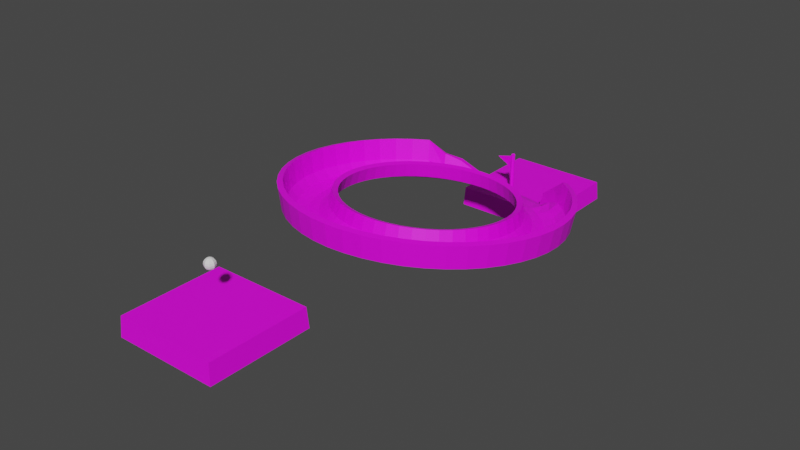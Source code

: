 # Source: level7.blend  (saved by Blender 3.6.11; exported with 4.5.12 LTS)
import bpy
from mathutils import Matrix  # noqa: F401  (used for matrix-valued properties, if any)

bpy.ops.wm.read_factory_settings(use_empty=True)
scene = bpy.context.scene
scene.name = 'Scene'

# ---- images (referenced by path relative to the original .blend; pixels are not part of the script)
import os
ASSET_DIR = os.environ.get("B2B_ASSET_DIR", "")  # directory of the original .blend (textures are referenced by path, not embedded)
HERE = os.path.dirname(os.path.abspath(__file__))  # packed textures are extracted next to this script under _unpacked/

def load_image(name, relpath, width, height, colorspace="sRGB"):
    """Load a texture the original file referenced (path relative to the .blend, or extracted next to this script)."""
    p = next((c for c in (os.path.join(HERE, relpath), os.path.join(ASSET_DIR, relpath)) if relpath and os.path.exists(c)), "")
    if p:
        img = bpy.data.images.load(p, check_existing=True)
        img.name = name
    else:  # same state as the original file: an image datablock whose file is absent (Cycles renders it pink)
        img = bpy.data.images.new(name, width, height)
        img.source = "FILE"
        img.filepath = "//" + (relpath or name)
    img.colorspace_settings.name = colorspace
    return img
img_color_pallette_png_004 = load_image('color-pallette.png.004', 'color-pallette.png', 1024, 1024, 'sRGB')
img_color_pallette_png_005 = load_image('color-pallette.png.005', 'color-pallette.png', 1024, 1024, 'sRGB')
img_color_pallette_png_006 = load_image('color-pallette.png.006', 'color-pallette.png', 1024, 1024, 'sRGB')
img_color_pallette_png_002 = load_image('color-pallette.png.002', 'color-pallette.png', 1024, 1024, 'sRGB')

# ---- materials (node trees are filled in below, after node groups)
mat_material_005 = bpy.data.materials.new('Material.005')
mat_material_005.alpha_threshold = 0.0
mat_material_005.use_transparent_shadow = False
mat_material_005.roughness = 0.5
mat_material_005.line_color = (0.0, 0.0, 0.0, 1.0)
mat_material_007 = bpy.data.materials.new('Material.007')
mat_material_007.alpha_threshold = 0.0
mat_material_007.use_transparent_shadow = False
mat_material_007.roughness = 0.5
mat_material_007.line_color = (0.0, 0.0, 0.0, 1.0)
mat_material_008 = bpy.data.materials.new('Material.008')
mat_material_008.alpha_threshold = 0.0
mat_material_008.use_transparent_shadow = False
mat_material_008.roughness = 0.5
mat_material_008.line_color = (0.0, 0.0, 0.0, 1.0)
mat_material_003 = bpy.data.materials.new('Material.003')
mat_material_003.alpha_threshold = 0.0
mat_material_003.use_transparent_shadow = False
mat_material_003.roughness = 0.5
mat_material_003.line_color = (0.0, 0.0, 0.0, 1.0)

# ---- material node trees
mat_material_005.use_nodes = True; mat_material_005.node_tree.nodes.clear()
_N = mat_material_005.node_tree.nodes; _L = mat_material_005.node_tree.links
n0 = _N.new('ShaderNodeOutputMaterial'); n0.name = 'Material Output'; n0.location = (300, 300)
n1 = _N.new('ShaderNodeBsdfPrincipled'); n1.name = 'Principled BSDF'; n1.location = (10, 300)
n1.distribution = 'GGX'
n1.subsurface_method = 'RANDOM_WALK_SKIN'
n1.inputs[3].default_value = 1.45
n1.inputs[27].default_value = (0.0, 0.0, 0.0, 1.0)
n1.inputs[28].default_value = 1.0
n2 = _N.new('ShaderNodeTexImage'); n2.name = 'Image Texture'; n2.location = (-383, 258)
n2.image = img_color_pallette_png_004
n2.interpolation = 'Closest'
_L.new(n1.outputs[0], n0.inputs[0])
_L.new(n2.outputs[0], n1.inputs[0])
n0.is_active_output = True
mat_material_007.use_nodes = True; mat_material_007.node_tree.nodes.clear()
_N = mat_material_007.node_tree.nodes; _L = mat_material_007.node_tree.links
n0 = _N.new('ShaderNodeOutputMaterial'); n0.name = 'Material Output'; n0.location = (300, 300)
n1 = _N.new('ShaderNodeBsdfPrincipled'); n1.name = 'Principled BSDF'; n1.location = (10, 300)
n1.distribution = 'GGX'
n1.subsurface_method = 'RANDOM_WALK_SKIN'
n1.inputs[3].default_value = 1.45
n1.inputs[27].default_value = (0.0, 0.0, 0.0, 1.0)
n1.inputs[28].default_value = 1.0
n2 = _N.new('ShaderNodeTexImage'); n2.name = 'Image Texture'; n2.location = (-383, 258)
n2.image = img_color_pallette_png_005
n2.interpolation = 'Closest'
_L.new(n1.outputs[0], n0.inputs[0])
_L.new(n2.outputs[0], n1.inputs[0])
n0.is_active_output = True
mat_material_008.use_nodes = True; mat_material_008.node_tree.nodes.clear()
_N = mat_material_008.node_tree.nodes; _L = mat_material_008.node_tree.links
n0 = _N.new('ShaderNodeOutputMaterial'); n0.name = 'Material Output'; n0.location = (300, 300)
n1 = _N.new('ShaderNodeBsdfPrincipled'); n1.name = 'Principled BSDF'; n1.location = (10, 300)
n1.distribution = 'GGX'
n1.subsurface_method = 'RANDOM_WALK_SKIN'
n1.inputs[3].default_value = 1.45
n1.inputs[27].default_value = (0.0, 0.0, 0.0, 1.0)
n1.inputs[28].default_value = 1.0
n2 = _N.new('ShaderNodeTexImage'); n2.name = 'Image Texture'; n2.location = (-383, 258)
n2.image = img_color_pallette_png_006
n2.interpolation = 'Closest'
_L.new(n1.outputs[0], n0.inputs[0])
_L.new(n2.outputs[0], n1.inputs[0])
n0.is_active_output = True
mat_material_003.use_nodes = True; mat_material_003.node_tree.nodes.clear()
_N = mat_material_003.node_tree.nodes; _L = mat_material_003.node_tree.links
n0 = _N.new('ShaderNodeOutputMaterial'); n0.name = 'Material Output'; n0.location = (300, 300)
n1 = _N.new('ShaderNodeBsdfPrincipled'); n1.name = 'Principled BSDF'; n1.location = (10, 300)
n1.distribution = 'GGX'
n1.subsurface_method = 'RANDOM_WALK_SKIN'
n1.inputs[3].default_value = 1.45
n1.inputs[27].default_value = (0.0, 0.0, 0.0, 1.0)
n1.inputs[28].default_value = 1.0
n2 = _N.new('ShaderNodeTexImage'); n2.name = 'Image Texture'; n2.location = (-383, 258)
n2.image = img_color_pallette_png_002
n2.interpolation = 'Closest'
_L.new(n1.outputs[0], n0.inputs[0])
_L.new(n2.outputs[0], n1.inputs[0])
n0.is_active_output = True

# ---- world
world_world = bpy.data.worlds.new('World'); scene.world = world_world
world_world.use_nodes = True; world_world.node_tree.nodes.clear()
_N = world_world.node_tree.nodes; _L = world_world.node_tree.links
n0 = _N.new('ShaderNodeOutputWorld'); n0.name = 'World Output'; n0.location = (300, 300)
n1 = _N.new('ShaderNodeBackground'); n1.name = 'Background'; n1.location = (10, 300)
n1.inputs[0].default_value = (0.05088, 0.05088, 0.05088, 1.0)
_L.new(n1.outputs[0], n0.inputs[0])
n0.is_active_output = True
world_world.color = (0.05088, 0.05088, 0.05088)
world_world.use_sun_shadow = False
world_world.sun_shadow_jitter_overblur = 0.0

# ---- meshes
me_sphere = bpy.data.meshes.new('Sphere')
me_sphere.from_pydata([(0.07847, 0.07847, 0.2679), (0.145, 0.145, 0.2051), (0.1895, 0.1895, 0.111), (0.2051, 0.2051, 0.0), (0.1895, 0.1895, -0.111), (0.145, 0.145, -0.2051), (0.07847, 0.07847, -0.2679), (0.111, 0.0, 0.2679), (0.2051, 0.0, 0.2051), (0.2679, 0.0, 0.111), (0.29, 0.0, 0.0), (0.2679, 0.0, -0.111), (0.2051, 0.0, -0.2051), (0.111, 0.0, -0.2679), (0.07847, -0.07847, 0.2679), (0.145, -0.145, 0.2051), (0.1895, -0.1895, 0.111), (0.2051, -0.2051, 0.0), (0.1895, -0.1895, -0.111), (0.145, -0.145, -0.2051), (0.07847, -0.07847, -0.2679), (0.0, -0.111, 0.2679), (0.0, -0.2051, 0.2051), (0.0, -0.2679, 0.111), (0.0, -0.29, 0.0), (0.0, -0.2679, -0.111), (0.0, -0.2051, -0.2051), (0.0, -0.111, -0.2679), (-0.07847, -0.07847, 0.2679), (-0.145, -0.145, 0.2051), (-0.1895, -0.1895, 0.111), (-0.2051, -0.2051, 0.0), (-0.1895, -0.1895, -0.111), (-0.145, -0.145, -0.2051), (-0.07847, -0.07847, -0.2679), (-0.111, 0.0, 0.2679), (-0.2051, 0.0, 0.2051), (-0.2679, 0.0, 0.111), (-0.29, 0.0, 0.0), (-0.2679, 0.0, -0.111), (-0.2051, 0.0, -0.2051), (-0.111, 0.0, -0.2679), (-0.07847, 0.07847, 0.2679), (-0.145, 0.145, 0.2051), (-0.1895, 0.1895, 0.111), (-0.2051, 0.2051, 0.0), (-0.1895, 0.1895, -0.111), (-0.145, 0.145, -0.2051), (-0.07847, 0.07847, -0.2679), (0.0, 0.0, -0.29), (0.0, 0.0, 0.29), (0.0, 0.111, 0.2679), (0.0, 0.2051, 0.2051), (0.0, 0.2679, 0.111), (0.0, 0.29, 0.0), (0.0, 0.2679, -0.111), (0.0, 0.2051, -0.2051), (0.0, 0.111, -0.2679)], [], [(53, 52, 1, 2), (51, 50, 0), (49, 57, 6), (56, 55, 4, 5), (54, 53, 2, 3), (52, 51, 0, 1), (57, 56, 5, 6), (55, 54, 3, 4), (5, 4, 11, 12), (3, 2, 9, 10), (1, 0, 7, 8), (6, 5, 12, 13), (4, 3, 10, 11), (2, 1, 8, 9), (0, 50, 7), (49, 6, 13), (13, 12, 19, 20), (11, 10, 17, 18), (9, 8, 15, 16), (7, 50, 14), (49, 13, 20), (12, 11, 18, 19), (10, 9, 16, 17), (8, 7, 14, 15), (18, 17, 24, 25), (16, 15, 22, 23), (14, 50, 21), (49, 20, 27), (19, 18, 25, 26), (17, 16, 23, 24), (15, 14, 21, 22), (20, 19, 26, 27), (49, 27, 34), (26, 25, 32, 33), (24, 23, 30, 31), (22, 21, 28, 29), (27, 26, 33, 34), (25, 24, 31, 32), (23, 22, 29, 30), (21, 50, 28), (31, 30, 37, 38), (29, 28, 35, 36), (34, 33, 40, 41), (32, 31, 38, 39), (30, 29, 36, 37), (28, 50, 35), (49, 34, 41), (33, 32, 39, 40), (41, 40, 47, 48), (39, 38, 45, 46), (37, 36, 43, 44), (35, 50, 42), (49, 41, 48), (40, 39, 46, 47), (38, 37, 44, 45), (36, 35, 42, 43), (44, 43, 52, 53), (42, 50, 51), (49, 48, 57), (47, 46, 55, 56), (45, 44, 53, 54), (43, 42, 51, 52), (48, 47, 56, 57), (46, 45, 54, 55)])
_uv = me_sphere.uv_layers.new(name='UVMap')
_uv.uv.foreach_set('vector', [0.75, 0.625, 0.75, 0.75, 0.625, 0.75, 0.625, 0.625, 0.75, 0.875, 0.6875, 1.0, 0.625, 0.875, 0.6875, 0.0, 0.75, 0.125, 0.625, 0.125, 0.75, 0.25, 0.75, 0.375, 0.625, 0.375, 0.625, 0.25, 0.75, 0.5, 0.75, 0.625, 0.625, 0.625, 0.625, 0.5, 0.75, 0.75, 0.75, 0.875, 0.625, 0.875, 0.625, 0.75, 0.75, 0.125, 0.75, 0.25, 0.625, 0.25, 0.625, 0.125, 0.75, 0.375, 0.75, 0.5, 0.625, 0.5, 0.625, 0.375, 0.625, 0.25, 0.625, 0.375, 0.5, 0.375, 0.5, 0.25, 0.625, 0.5, 0.625, 0.625, 0.5, 0.625, 0.5, 0.5, 0.625, 0.75, 0.625, 0.875, 0.5, 0.875, 0.5, 0.75, 0.625, 0.125, 0.625, 0.25, 0.5, 0.25, 0.5, 0.125, 0.625, 0.375, 0.625, 0.5, 0.5, 0.5, 0.5, 0.375, 0.625, 0.625, 0.625, 0.75, 0.5, 0.75, 0.5, 0.625, 0.625, 0.875, 0.5625, 1.0, 0.5, 0.875, 0.5625, 0.0, 0.625, 0.125, 0.5, 0.125, 0.5, 0.125, 0.5, 0.25, 0.375, 0.25, 0.375, 0.125, 0.5, 0.375, 0.5, 0.5, 0.375, 0.5, 0.375, 0.375, 0.5, 0.625, 0.5, 0.75, 0.375, 0.75, 0.375, 0.625, 0.5, 0.875, 0.4375, 1.0, 0.375, 0.875, 0.4375, 0.0, 0.5, 0.125, 0.375, 0.125, 0.5, 0.25, 0.5, 0.375, 0.375, 0.375, 0.375, 0.25, 0.5, 0.5, 0.5, 0.625, 0.375, 0.625, 0.375, 0.5, 0.5, 0.75, 0.5, 0.875, 0.375, 0.875, 0.375, 0.75, 0.375, 0.375, 0.375, 0.5, 0.25, 0.5, 0.25, 0.375, 0.375, 0.625, 0.375, 0.75, 0.25, 0.75, 0.25, 0.625, 0.375, 0.875, 0.3125, 1.0, 0.25, 0.875, 0.3125, 0.0, 0.375, 0.125, 0.25, 0.125, 0.375, 0.25, 0.375, 0.375, 0.25, 0.375, 0.25, 0.25, 0.375, 0.5, 0.375, 0.625, 0.25, 0.625, 0.25, 0.5, 0.375, 0.75, 0.375, 0.875, 0.25, 0.875, 0.25, 0.75, 0.375, 0.125, 0.375, 0.25, 0.25, 0.25, 0.25, 0.125, 0.1875, 0.0, 0.25, 0.125, 0.125, 0.125, 0.25, 0.25, 0.25, 0.375, 0.125, 0.375, 0.125, 0.25, 0.25, 0.5, 0.25, 0.625, 0.125, 0.625, 0.125, 0.5, 0.25, 0.75, 0.25, 0.875, 0.125, 0.875, 0.125, 0.75, 0.25, 0.125, 0.25, 0.25, 0.125, 0.25, 0.125, 0.125, 0.25, 0.375, 0.25, 0.5, 0.125, 0.5, 0.125, 0.375, 0.25, 0.625, 0.25, 0.75, 0.125, 0.75, 0.125, 0.625, 0.25, 0.875, 0.1875, 1.0, 0.125, 0.875, 0.125, 0.5, 0.125, 0.625, 0.0, 0.625, 0.0, 0.5, 0.125, 0.75, 0.125, 0.875, 0.0, 0.875, 0.0, 0.75, 0.125, 0.125, 0.125, 0.25, 0.0, 0.25, 0.0, 0.125, 0.125, 0.375, 0.125, 0.5, 0.0, 0.5, 0.0, 0.375, 0.125, 0.625, 0.125, 0.75, 0.0, 0.75, 0.0, 0.625, 0.125, 0.875, 0.0625, 1.0, 0.0, 0.875, 0.0625, 0.0, 0.125, 0.125, 0.0, 0.125, 0.125, 0.25, 0.125, 0.375, 0.0, 0.375, 0.0, 0.25, 1.0, 0.125, 1.0, 0.25, 0.875, 0.25, 0.875, 0.125, 1.0, 0.375, 1.0, 0.5, 0.875, 0.5, 0.875, 0.375, 1.0, 0.625, 1.0, 0.75, 0.875, 0.75, 0.875, 0.625, 1.0, 0.875, 0.9375, 1.0, 0.875, 0.875, 0.9375, 0.0, 1.0, 0.125, 0.875, 0.125, 1.0, 0.25, 1.0, 0.375, 0.875, 0.375, 0.875, 0.25, 1.0, 0.5, 1.0, 0.625, 0.875, 0.625, 0.875, 0.5, 1.0, 0.75, 1.0, 0.875, 0.875, 0.875, 0.875, 0.75, 0.875, 0.625, 0.875, 0.75, 0.75, 0.75, 0.75, 0.625, 0.875, 0.875, 0.8125, 1.0, 0.75, 0.875, 0.8125, 0.0, 0.875, 0.125, 0.75, 0.125, 0.875, 0.25, 0.875, 0.375, 0.75, 0.375, 0.75, 0.25, 0.875, 0.5, 0.875, 0.625, 0.75, 0.625, 0.75, 0.5, 0.875, 0.75, 0.875, 0.875, 0.75, 0.875, 0.75, 0.75, 0.875, 0.125, 0.875, 0.25, 0.75, 0.25, 0.75, 0.125, 0.875, 0.375, 0.875, 0.5, 0.75, 0.5, 0.75, 0.375])
me_sphere.update()
me_cylinder_001 = bpy.data.meshes.new('Cylinder.001')
me_cylinder_001.from_pydata([(-0.01674, 1.412, -1.0), (-0.09643, 1.413, -0.07785), (0.9801, 0.9992, -1.0), (0.9599, 1.021, -0.0831), (1.393, 0.002354, -1.0), (1.445, 0.03292, -0.09645), (0.9801, -0.9945, -1.0), (1.073, -0.9732, -0.09859), (-0.01674, -1.407, -1.0), (0.06232, -1.408, -0.09228), (-1.014, -0.9945, -1.0), (-0.9943, -1.016, -0.09645), (-1.427, 0.002354, -1.0), (-1.478, -0.02822, -0.09405), (-1.014, 0.9992, -1.0), (-1.106, 0.9779, -0.08196), (0.1321, 4.686, -0.9913), (1.045, 4.596, -0.9913), (1.923, 4.329, -0.9913), (2.732, 3.897, -0.9913), (3.441, 3.315, -0.9913), (4.023, 2.606, -0.9913), (4.455, 1.797, -0.9913), (4.721, 0.9193, -0.9913), (4.811, 0.006402, -0.9913), (4.721, -0.9065, -0.9913), (4.455, -1.784, -0.9913), (4.023, -2.593, -0.9913), (3.441, -3.302, -0.9913), (2.732, -3.884, -0.9913), (1.923, -4.317, -0.9913), (1.045, -4.583, -0.9913), (0.1321, -4.673, -0.9913), (-0.7808, -4.583, -0.9913), (-1.659, -4.317, -0.9913), (-2.468, -3.884, -0.9913), (-3.177, -3.302, -0.9913), (-3.759, -2.593, -0.9913), (-4.191, -1.784, -0.9913), (-4.457, -0.9065, -0.9913), (-4.547, 0.006402, -0.9913), (-4.457, 0.9193, -0.9913), (-4.191, 1.797, -0.9913), (-3.759, 2.606, -0.9913), (-3.177, 3.315, -0.9913), (-2.468, 3.897, -0.9913), (-1.659, 4.329, -0.9913), (-0.7808, 4.596, -0.9913), (0.1781, 0.2032, -0.3993), (-12.95, 0.6839, -0.2148), (0.9622, -0.1375, -0.1056), (-11.4, 0.00806, 0.7587)], [], [(0, 1, 3, 2), (2, 3, 5, 4), (4, 5, 7, 6), (6, 7, 9, 8), (8, 9, 11, 10), (10, 11, 13, 12), (3, 1, 15, 13, 11, 9, 7, 5), (12, 13, 15, 14), (14, 15, 1, 0), (0, 2, 4, 6, 8, 10, 12, 14), (17, 16, 47, 46, 45, 44, 43, 42, 41, 40, 39, 38, 37, 36, 35, 34, 33, 32, 31, 30, 29, 28, 27, 26, 25, 24, 23, 22, 21, 20, 19, 18), (48, 49, 50)])
_uv = me_cylinder_001.uv_layers.new(name='UVMap')
_uv.uv.foreach_set('vector', [0.9028, 0.5789, 0.9028, 0.6242, 0.8914, 0.6242, 0.8914, 0.5789, 0.8914, 0.5789, 0.8914, 0.6242, 0.8801, 0.6242, 0.8801, 0.5789, 0.8801, 0.5789, 0.8801, 0.6242, 0.8688, 0.6242, 0.8688, 0.5789, 0.8688, 0.5789, 0.8688, 0.6242, 0.8574, 0.6242, 0.8574, 0.5789, 0.8574, 0.5789, 0.8574, 0.6242, 0.8461, 0.6242, 0.8461, 0.5789, 0.8461, 0.5789, 0.8461, 0.6242, 0.8348, 0.6242, 0.8348, 0.5789, 0.9307, 0.6943, 0.8867, 0.7125, 0.8428, 0.6943, 0.8246, 0.6504, 0.8428, 0.6064, 0.8867, 0.5882, 0.9307, 0.6064, 0.9489, 0.6504, 0.8348, 0.5789, 0.8348, 0.6242, 0.8234, 0.6242, 0.8234, 0.5789, 0.8234, 0.5789, 0.8234, 0.6242, 0.8121, 0.6242, 0.8121, 0.5789, 0.75, 0.49, 0.9197, 0.4197, 0.99, 0.25, 0.9197, 0.08029, 0.75, 0.01, 0.5803, 0.08029, 0.51, 0.25, 0.5803, 0.4197, 0.8584, 0.03577, 0.875, 0.03413, 0.8917, 0.03577, 0.9077, 0.04063, 0.9225, 0.04853, 0.9355, 0.05916, 0.9461, 0.07211, 0.954, 0.08688, 0.9588, 0.1029, 0.9605, 0.1196, 0.9588, 0.1362, 0.954, 0.1523, 0.9461, 0.1671, 0.9355, 0.18, 0.9225, 0.1906, 0.9077, 0.1985, 0.8917, 0.2034, 0.875, 0.205, 0.8584, 0.2034, 0.8423, 0.1985, 0.8276, 0.1906, 0.8146, 0.18, 0.804, 0.1671, 0.7961, 0.1523, 0.7912, 0.1362, 0.7896, 0.1196, 0.7912, 0.1029, 0.7961, 0.08688, 0.804, 0.07211, 0.8146, 0.05916, 0.8276, 0.04853, 0.8423, 0.04063, 0.824, 0.3564, 0.9192, 0.4516, 0.824, 0.4516])
me_cylinder_001.materials.append(mat_material_005)
me_cylinder_001.update()
me_cube_001 = bpy.data.meshes.new('Cube.001')
me_cube_001.from_pydata([(1.0, 1.0, -1.0), (1.0, -1.0, -1.0), (-1.0, 1.0, -1.0), (-1.0, -1.0, -1.0), (0.9748, -0.9748, 0.8993), (-0.9748, -0.9748, 0.8993), (0.9748, 0.9748, 0.8993), (-0.9748, 0.9748, 0.8993), (0.0, -0.9748, 0.8993), (0.9748, 0.0, 0.8993), (-0.9748, 0.0, 0.8993), (0.0, 0.9748, 0.8993), (-0.4874, -0.9748, 0.8993), (0.9748, -0.4874, 0.8993), (-0.9748, 0.4874, 0.8993), (0.4874, 0.9748, 0.8993), (0.4874, -0.9748, 0.8993), (0.9748, 0.4874, 0.8993), (-0.9748, -0.4874, 0.8993), (-0.4874, 0.9748, 0.8993)], [], [(1, 4, 16, 8, 12, 5, 3), (3, 5, 18, 10, 14, 7, 2), (0, 6, 17, 9, 13, 4, 1), (2, 7, 19, 11, 15, 6, 0), (2, 0, 1, 3), (12, 8, 16, 4, 13, 9, 17, 6, 15, 11, 19, 7, 14, 10, 18, 5)])
_uv = me_cube_001.uv_layers.new(name='UVMap')
_uv.uv.foreach_set('vector', [0.5793, 0.5938, 0.6766, 0.5938, 0.6766, 0.6181, 0.6766, 0.6425, 0.6766, 0.6668, 0.6766, 0.6911, 0.5793, 0.6911, 0.5896, 0.5411, 0.6737, 0.5411, 0.6737, 0.5621, 0.6737, 0.5832, 0.6737, 0.6042, 0.6737, 0.6253, 0.5896, 0.6253, 0.5706, 0.6082, 0.6632, 0.6082, 0.6632, 0.6314, 0.6632, 0.6545, 0.6632, 0.6777, 0.6632, 0.7009, 0.5706, 0.7009, 0.5896, 0.6253, 0.6737, 0.6253, 0.6737, 0.6463, 0.6737, 0.6674, 0.6737, 0.6884, 0.6737, 0.7095, 0.5896, 0.7095, 0.5896, 0.6253, 0.5896, 0.7095, 0.5706, 0.7009, 0.5793, 0.6911, 0.6446, 0.9227, 0.6446, 0.8984, 0.6446, 0.8741, 0.6446, 0.8497, 0.6312, 0.9336, 0.6312, 0.9105, 0.6312, 0.8873, 0.6312, 0.8641, 0.6418, 0.9443, 0.6418, 0.9233, 0.6418, 0.9022, 0.6418, 0.8812, 0.6418, 0.8601, 0.6418, 0.8391, 0.6418, 0.818, 0.6418, 0.797])
me_cube_001.materials.append(mat_material_007)
me_cube_001.use_mirror_vertex_groups = False
me_cube_001.update()
me_cube_002 = bpy.data.meshes.new('Cube.002')
me_cube_002.from_pydata([(1.0, 1.0, -1.0), (1.0, -1.0, -1.0), (-1.0, 1.0, -1.0), (-1.0, -1.0, -1.0), (0.9748, -0.9748, 0.8993), (-0.9748, -0.9748, 0.8993), (0.9748, 0.9748, 0.8993), (-0.9748, 0.9748, 0.8993), (0.0, -0.9748, 0.8993), (0.9748, 0.0, 0.8993), (-0.9748, 0.0, 0.8993), (0.0, 0.9748, 0.8993), (0.0, 0.0, 0.8993), (-0.4874, -0.9748, 0.8993), (0.9748, -0.4874, 0.8993), (-0.9748, 0.4874, 0.8993), (0.4874, 0.9748, 0.8993), (0.4874, -0.9748, 0.8993), (0.9748, 0.4874, 0.8993), (-0.9748, -0.4874, 0.8993), (-0.4874, 0.9748, 0.8993), (-0.4874, 0.0, 0.8993), (0.4874, 0.0, 0.8993), (0.0, -0.4874, 0.8993), (0.0, 0.4874, 0.8993), (0.4874, 0.4874, 0.8993), (0.4874, -0.4874, 0.8993), (-0.4874, -0.4874, 0.8993), (-0.4874, 0.4874, 0.8993)], [], [(1, 4, 17, 8, 13, 5, 3), (3, 5, 19, 10, 15, 7, 2), (0, 6, 18, 9, 14, 4, 1), (2, 7, 20, 11, 16, 6, 0), (28, 20, 7, 15), (27, 21, 10, 19), (26, 22, 12, 23), (25, 16, 11, 24), (22, 25, 24, 12), (9, 18, 25, 22), (18, 6, 16, 25), (17, 26, 23, 8), (4, 14, 26, 17), (14, 9, 22, 26), (13, 27, 19, 5), (8, 23, 27, 13), (23, 12, 21, 27), (21, 28, 15, 10), (12, 24, 28, 21), (24, 11, 20, 28), (2, 0, 1, 3)])
_uv = me_cube_002.uv_layers.new(name='UVMap')
_uv.uv.foreach_set('vector', [0.5793, 0.5938, 0.6766, 0.5938, 0.6766, 0.6181, 0.6766, 0.6425, 0.6766, 0.6668, 0.6766, 0.6911, 0.5793, 0.6911, 0.5896, 0.5411, 0.6737, 0.5411, 0.6737, 0.5621, 0.6737, 0.5832, 0.6737, 0.6042, 0.6737, 0.6253, 0.5896, 0.6253, 0.5706, 0.6082, 0.6632, 0.6082, 0.6632, 0.6314, 0.6632, 0.6545, 0.6632, 0.6777, 0.6632, 0.7009, 0.5706, 0.7009, 0.5896, 0.6253, 0.6737, 0.6253, 0.6737, 0.6463, 0.6737, 0.6674, 0.6737, 0.6884, 0.6737, 0.7095, 0.5896, 0.7095, 0.8606, 0.8571, 0.8606, 0.8671, 0.8632, 0.8713, 0.8632, 0.8503, 0.5801, 0.8359, 0.5801, 0.8459, 0.5827, 0.828, 0.5827, 0.807, 0.5748, 0.8936, 0.5748, 0.8815, 0.5774, 0.8637, 0.5774, 0.8648, 0.8553, 0.8707, 0.8553, 0.8585, 0.858, 0.8628, 0.858, 0.8639, 0.5748, 0.8815, 0.5748, 0.8694, 0.5774, 0.8626, 0.5774, 0.8637, 0.5722, 0.8994, 0.5722, 0.8762, 0.5748, 0.8694, 0.5748, 0.8815, 0.8527, 0.8774, 0.8527, 0.8543, 0.8553, 0.8585, 0.8553, 0.8707, 0.5748, 0.9058, 0.5748, 0.8936, 0.5774, 0.8648, 0.5774, 0.8658, 0.5722, 0.9457, 0.5722, 0.9225, 0.5748, 0.8936, 0.5748, 0.9058, 0.5722, 0.9225, 0.5722, 0.8994, 0.5748, 0.8815, 0.5748, 0.8936, 0.5801, 0.8259, 0.5801, 0.8359, 0.5827, 0.807, 0.5827, 0.7859, 0.5774, 0.8658, 0.5774, 0.8648, 0.5801, 0.8359, 0.5801, 0.8259, 0.5774, 0.8648, 0.5774, 0.8637, 0.5801, 0.8459, 0.5801, 0.8359, 0.5801, 0.8459, 0.5801, 0.8559, 0.5827, 0.8491, 0.5827, 0.828, 0.5774, 0.8637, 0.5774, 0.8626, 0.5801, 0.8559, 0.5801, 0.8459, 0.858, 0.8639, 0.858, 0.8628, 0.8606, 0.8671, 0.8606, 0.8571, 0.5896, 0.6253, 0.5896, 0.7095, 0.5706, 0.7009, 0.5793, 0.6911])
me_cube_002.materials.append(mat_material_008)
me_cube_002.use_mirror_vertex_groups = False
me_cube_002.update()
me_torus = bpy.data.meshes.new('Torus')
me_torus.from_pydata([(1.25, -0.008338, 0.0778), (0.75, 0.0, 3.062e-17), (0.7835, 0.0, -0.125), (1.217, 0.0, -0.125), (1.239, 0.1548, 0.0778), (0.7436, 0.09789, 3.062e-17), (0.7768, 0.1023, -0.125), (1.206, 0.1588, -0.125), (1.207, 0.3152, 0.0778), (0.7244, 0.1941, 3.062e-17), (0.7568, 0.2028, -0.125), (1.175, 0.3149, -0.125), (1.155, 0.47, 0.0778), (0.6929, 0.287, 3.062e-17), (0.7239, 0.2998, -0.125), (1.124, 0.4655, -0.125), (1.083, 0.6167, 0.0778), (0.6495, 0.375, 3.062e-17), (0.6785, 0.3917, -0.125), (1.054, 0.6083, -0.125), (0.9917, 0.7526, 0.0778), (0.595, 0.4566, 3.062e-17), (0.6216, 0.477, -0.125), (0.9651, 0.7406, -0.125), (0.8839, 0.8755, 0.0778), (0.5303, 0.5303, 3.062e-17), (0.554, 0.554, -0.125), (0.8602, 0.8602, -0.125), (0.761, 0.9834, 0.0778), (0.4566, 0.595, 3.062e-17), (0.477, 0.6216, -0.125), (0.7406, 0.9651, -0.125), (0.5992, 1.115, -0.03943), (0.375, 0.6495, 3.062e-17), (0.3917, 0.6785, -0.125), (0.5932, 1.076, -0.1803), (0.4239, 1.231, -0.1603), (0.287, 0.6929, 3.062e-17), (0.2998, 0.7239, -0.125), (0.431, 1.178, -0.2786), (0.1941, 0.7244, 3.062e-17), (0.2028, 0.7568, -0.125), (0.2803, 1.229, -0.2789), (0.09789, 0.7436, 3.062e-17), (0.1023, 0.7768, -0.125), (0.1242, 1.26, -0.2793), (5.662e-08, 0.75, 3.062e-17), (5.915e-08, 0.7835, -0.125), (-0.03454, 1.271, -0.2796), (-0.09789, 0.7436, 3.062e-17), (-0.1023, 0.7768, -0.125), (-0.1933, 1.26, -0.2798), (-0.3779, 1.287, -0.1928), (-0.1941, 0.7244, 3.062e-17), (-0.2028, 0.7568, -0.125), (-0.3494, 1.229, -0.28), (-0.5328, 1.225, -0.1004), (-0.287, 0.6929, 3.062e-17), (-0.2998, 0.7239, -0.125), (-0.5001, 1.178, -0.2802), (-0.6508, 1.116, -0.0505), (-0.375, 0.6495, 3.062e-17), (-0.3917, 0.6785, -0.125), (-0.6233, 1.076, -0.1804), (-0.761, 0.9834, 0.0778), (-0.4566, 0.595, 3.062e-17), (-0.477, 0.6216, -0.125), (-0.7406, 0.9651, -0.125), (-0.8839, 0.8755, 0.0778), (-0.5303, 0.5303, 3.062e-17), (-0.554, 0.554, -0.125), (-0.8602, 0.8602, -0.125), (-0.9917, 0.7526, 0.0778), (-0.595, 0.4566, 3.062e-17), (-0.6216, 0.477, -0.125), (-0.9651, 0.7406, -0.125), (-1.083, 0.6167, 0.0778), (-0.6495, 0.375, 3.062e-17), (-0.6785, 0.3917, -0.125), (-1.054, 0.6083, -0.125), (-1.155, 0.47, 0.0778), (-0.6929, 0.287, 3.062e-17), (-0.7239, 0.2998, -0.125), (-1.124, 0.4655, -0.125), (-1.207, 0.3152, 0.0778), (-0.7244, 0.1941, 3.062e-17), (-0.7568, 0.2028, -0.125), (-1.175, 0.3149, -0.125), (-1.239, 0.1548, 0.0778), (-0.7436, 0.09789, 3.062e-17), (-0.7768, 0.1023, -0.125), (-1.206, 0.1588, -0.125), (-1.25, -0.008338, 0.0778), (-0.75, 6.557e-08, 3.062e-17), (-0.7835, 6.85e-08, -0.125), (-1.217, 1.064e-07, -0.125), (-1.239, -0.1715, 0.0778), (-0.7436, -0.09789, 3.062e-17), (-0.7768, -0.1023, -0.125), (-1.206, -0.1588, -0.125), (-1.207, -0.3319, 0.0778), (-0.7244, -0.1941, 3.062e-17), (-0.7568, -0.2028, -0.125), (-1.175, -0.3149, -0.125), (-1.155, -0.4867, 0.0778), (-0.6929, -0.287, 3.062e-17), (-0.7239, -0.2998, -0.125), (-1.124, -0.4655, -0.125), (-1.083, -0.6333, 0.0778), (-0.6495, -0.375, 3.062e-17), (-0.6785, -0.3917, -0.125), (-1.054, -0.6083, -0.125), (-0.9917, -0.7693, 0.0778), (-0.595, -0.4566, 3.062e-17), (-0.6216, -0.477, -0.125), (-0.9651, -0.7406, -0.125), (-0.8839, -0.8922, 0.0778), (-0.5303, -0.5303, 3.062e-17), (-0.554, -0.554, -0.125), (-0.8602, -0.8602, -0.125), (-0.761, -1.0, 0.0778), (-0.4566, -0.595, 3.062e-17), (-0.477, -0.6216, -0.125), (-0.7406, -0.9651, -0.125), (-0.625, -1.091, 0.0778), (-0.375, -0.6495, 3.062e-17), (-0.3917, -0.6785, -0.125), (-0.6083, -1.054, -0.125), (-0.4784, -1.163, 0.0778), (-0.287, -0.6929, 3.062e-17), (-0.2998, -0.7239, -0.125), (-0.4655, -1.124, -0.125), (-0.3235, -1.216, 0.0778), (-0.1941, -0.7244, 3.062e-17), (-0.2028, -0.7568, -0.125), (-0.3149, -1.175, -0.125), (-0.1632, -1.248, 0.0778), (-0.0979, -0.7436, 3.062e-17), (-0.1023, -0.7768, -0.125), (-0.1588, -1.206, -0.125), (9.437e-08, -1.258, 0.0778), (5.662e-08, -0.75, 3.062e-17), (5.915e-08, -0.7835, -0.125), (9.184e-08, -1.217, -0.125), (0.1632, -1.248, 0.0778), (0.09789, -0.7436, 3.062e-17), (0.1023, -0.7768, -0.125), (0.1588, -1.206, -0.125), (0.3235, -1.216, 0.0778), (0.1941, -0.7244, 3.062e-17), (0.2028, -0.7568, -0.125), (0.3149, -1.175, -0.125), (0.4784, -1.163, 0.0778), (0.287, -0.6929, 3.062e-17), (0.2998, -0.7239, -0.125), (0.4655, -1.124, -0.125), (0.625, -1.091, 0.0778), (0.375, -0.6495, 3.062e-17), (0.3917, -0.6785, -0.125), (0.6083, -1.054, -0.125), (0.761, -1.0, 0.0778), (0.4566, -0.595, 3.062e-17), (0.477, -0.6216, -0.125), (0.7406, -0.9651, -0.125), (0.8839, -0.8922, 0.0778), (0.5303, -0.5303, 3.062e-17), (0.554, -0.554, -0.125), (0.8602, -0.8602, -0.125), (0.9917, -0.7693, 0.0778), (0.595, -0.4566, 3.062e-17), (0.6216, -0.477, -0.125), (0.9651, -0.7406, -0.125), (1.083, -0.6333, 0.0778), (0.6495, -0.375, 3.062e-17), (0.6785, -0.3917, -0.125), (1.054, -0.6083, -0.125), (1.155, -0.4867, 0.0778), (0.6929, -0.287, 3.062e-17), (0.7239, -0.2998, -0.125), (1.124, -0.4655, -0.125), (1.207, -0.3319, 0.0778), (0.7244, -0.1941, 3.062e-17), (0.7568, -0.2028, -0.125), (1.175, -0.3149, -0.125), (1.239, -0.1715, 0.0778), (0.7436, -0.09789, 3.062e-17), (0.7768, -0.1023, -0.125), (1.206, -0.1588, -0.125), (1.202, -0.008338, 0.09074), (0.7983, 0.0, 0.01294), (0.8267, 0.0, -0.09976), (0.8996, 0.0, -0.173), (0.9995, 0.0, -0.2), (1.1, 0.0, -0.1734), (1.173, 0.0, -0.1002), (1.191, 0.1485, 0.09074), (0.7915, 0.1042, 0.01294), (0.8196, 0.1079, -0.09976), (0.8919, 0.1174, -0.173), (0.9909, 0.1305, -0.2), (1.09, 0.1435, -0.1734), (1.163, 0.1531, -0.1002), (1.161, 0.3027, 0.09074), (0.7711, 0.2066, 0.01294), (0.7985, 0.214, -0.09976), (0.8689, 0.2328, -0.173), (0.9654, 0.2587, -0.2), (1.062, 0.2846, -0.1734), (1.133, 0.3036, -0.1002), (1.11, 0.4515, 0.09074), (0.7375, 0.3055, 0.01294), (0.7637, 0.3163, -0.09976), (0.8311, 0.3443, -0.173), (0.9234, 0.3825, -0.2), (1.016, 0.4208, -0.1734), (1.084, 0.4489, -0.1002), (1.041, 0.5925, 0.09074), (0.6913, 0.3991, 0.01294), (0.7159, 0.4133, -0.09976), (0.7791, 0.4498, -0.173), (0.8656, 0.4997, -0.2), (0.9523, 0.5498, -0.1734), (1.016, 0.5865, -0.1002), (0.9534, 0.7232, 0.09074), (0.6333, 0.486, 0.01294), (0.6558, 0.5032, -0.09976), (0.7137, 0.5476, -0.173), (0.7929, 0.6084, -0.2), (0.8724, 0.6694, -0.1734), (0.9307, 0.7141, -0.1002), (0.8497, 0.8414, 0.09074), (0.5645, 0.5645, 0.01294), (0.5845, 0.5845, -0.09976), (0.6361, 0.6361, -0.173), (0.7067, 0.7067, -0.2), (0.7775, 0.7775, -0.1734), (0.8295, 0.8295, -0.1002), (0.7315, 0.9451, 0.09071), (0.486, 0.6333, 0.01294), (0.5032, 0.6558, -0.09976), (0.5476, 0.7137, -0.173), (0.6084, 0.7929, -0.2), (0.6694, 0.8724, -0.1734), (0.7141, 0.9307, -0.1002), (0.5734, 1.076, -0.03248), (0.3991, 0.6913, 0.01294), (0.4133, 0.7159, -0.09976), (0.4498, 0.7791, -0.173), (0.4997, 0.8656, -0.2), (0.5453, 0.959, -0.19), (0.5685, 1.043, -0.1666), (0.4055, 1.189, -0.1671), (0.3055, 0.7375, 0.01294), (0.3163, 0.7637, -0.09976), (0.3443, 0.8311, -0.173), (0.3817, 0.9246, -0.2029), (0.4071, 1.036, -0.224), (0.4113, 1.142, -0.2646), (0.2066, 0.7711, 0.01294), (0.214, 0.7985, -0.09976), (0.2328, 0.8689, -0.173), (0.2579, 0.9666, -0.2029), (0.2709, 1.083, -0.2239), (0.266, 1.192, -0.2641), (0.1042, 0.7915, 0.01294), (0.1079, 0.8196, -0.09976), (0.1174, 0.8919, -0.173), (0.1297, 0.9921, -0.2029), (0.1298, 1.111, -0.2239), (0.1155, 1.222, -0.2637), (5.557e-08, 0.7983, 0.01294), (6.098e-08, 0.8267, -0.09976), (6.915e-08, 0.8996, -0.173), (-0.0007904, 1.001, -0.2029), (-0.01372, 1.12, -0.2239), (-0.03765, 1.232, -0.2633), (-0.1042, 0.7915, 0.01294), (-0.1079, 0.8196, -0.09976), (-0.1174, 0.8919, -0.173), (-0.1312, 0.9921, -0.2029), (-0.1572, 1.111, -0.2239), (-0.1908, 1.222, -0.263), (-0.3654, 1.243, -0.1996), (-0.2066, 0.7711, 0.01294), (-0.214, 0.7985, -0.09976), (-0.2328, 0.8689, -0.173), (-0.2595, 0.9666, -0.2029), (-0.2983, 1.083, -0.2239), (-0.3413, 1.192, -0.2627), (-0.5143, 1.182, -0.1071), (-0.3055, 0.7375, 0.01294), (-0.3163, 0.7637, -0.09976), (-0.3443, 0.8311, -0.173), (-0.3833, 0.9246, -0.2029), (-0.4345, 1.036, -0.2239), (-0.4866, 1.142, -0.2626), (-0.6283, 1.077, -0.04356), (-0.3991, 0.6913, 0.01294), (-0.4133, 0.7159, -0.09976), (-0.4498, 0.7791, -0.173), (-0.4997, 0.8656, -0.2), (-0.5543, 0.959, -0.19), (-0.6046, 1.043, -0.1666), (-0.7316, 0.9451, 0.09071), (-0.486, 0.6333, 0.01294), (-0.5032, 0.6558, -0.09976), (-0.5476, 0.7137, -0.173), (-0.6084, 0.7929, -0.2), (-0.6694, 0.8724, -0.1734), (-0.7141, 0.9307, -0.1002), (-0.8497, 0.8414, 0.09074), (-0.5645, 0.5645, 0.01294), (-0.5845, 0.5845, -0.09976), (-0.6361, 0.6361, -0.173), (-0.7067, 0.7067, -0.2), (-0.7775, 0.7775, -0.1734), (-0.8295, 0.8295, -0.1002), (-0.9534, 0.7232, 0.09074), (-0.6333, 0.486, 0.01294), (-0.6558, 0.5032, -0.09976), (-0.7137, 0.5476, -0.173), (-0.7929, 0.6084, -0.2), (-0.8724, 0.6694, -0.1734), (-0.9307, 0.7141, -0.1002), (-1.041, 0.5925, 0.09074), (-0.6913, 0.3991, 0.01294), (-0.7159, 0.4133, -0.09976), (-0.7791, 0.4498, -0.173), (-0.8656, 0.4997, -0.2), (-0.9523, 0.5498, -0.1734), (-1.016, 0.5865, -0.1002), (-1.11, 0.4515, 0.09074), (-0.7375, 0.3055, 0.01294), (-0.7637, 0.3163, -0.09976), (-0.8311, 0.3443, -0.173), (-0.9234, 0.3825, -0.2), (-1.016, 0.4208, -0.1734), (-1.084, 0.4489, -0.1002), (-1.161, 0.3027, 0.09074), (-0.7711, 0.2066, 0.01294), (-0.7985, 0.214, -0.09976), (-0.8689, 0.2328, -0.173), (-0.9654, 0.2587, -0.2), (-1.062, 0.2846, -0.1734), (-1.133, 0.3036, -0.1002), (-1.191, 0.1485, 0.09074), (-0.7915, 0.1042, 0.01294), (-0.8196, 0.1079, -0.09976), (-0.8919, 0.1174, -0.173), (-0.9909, 0.1305, -0.2), (-1.09, 0.1435, -0.1734), (-1.163, 0.1531, -0.1002), (-1.202, -0.008338, 0.09074), (-0.7983, 6.757e-08, 0.01294), (-0.8267, 7.02e-08, -0.09976), (-0.8996, 7.747e-08, -0.173), (-0.9995, 8.736e-08, -0.2), (-1.1, 9.724e-08, -0.1734), (-1.173, 1.043e-07, -0.1002), (-1.191, -0.1652, 0.09074), (-0.7915, -0.1042, 0.01294), (-0.8196, -0.1079, -0.09976), (-0.8919, -0.1174, -0.173), (-0.9909, -0.1305, -0.2), (-1.09, -0.1435, -0.1734), (-1.163, -0.1531, -0.1002), (-1.161, -0.3194, 0.09074), (-0.7711, -0.2066, 0.01294), (-0.7985, -0.214, -0.09976), (-0.8689, -0.2328, -0.173), (-0.9654, -0.2587, -0.2), (-1.062, -0.2846, -0.1734), (-1.133, -0.3036, -0.1002), (-1.11, -0.4682, 0.09074), (-0.7375, -0.3055, 0.01294), (-0.7637, -0.3163, -0.09976), (-0.8311, -0.3443, -0.173), (-0.9234, -0.3825, -0.2), (-1.016, -0.4208, -0.1734), (-1.084, -0.4489, -0.1002), (-1.041, -0.6092, 0.09074), (-0.6913, -0.3991, 0.01294), (-0.7159, -0.4133, -0.09976), (-0.7791, -0.4498, -0.173), (-0.8656, -0.4997, -0.2), (-0.9523, -0.5498, -0.1734), (-1.016, -0.5865, -0.1002), (-0.9534, -0.7399, 0.09074), (-0.6333, -0.486, 0.01294), (-0.6558, -0.5032, -0.09976), (-0.7137, -0.5476, -0.173), (-0.7929, -0.6084, -0.2), (-0.8724, -0.6694, -0.1734), (-0.9307, -0.7141, -0.1002), (-0.8497, -0.8581, 0.09074), (-0.5645, -0.5645, 0.01294), (-0.5845, -0.5845, -0.09976), (-0.6361, -0.6361, -0.173), (-0.7067, -0.7067, -0.2), (-0.7775, -0.7775, -0.1734), (-0.8295, -0.8295, -0.1002), (-0.7316, -0.9617, 0.09074), (-0.486, -0.6333, 0.01294), (-0.5032, -0.6558, -0.09976), (-0.5476, -0.7137, -0.173), (-0.6084, -0.7929, -0.2), (-0.6694, -0.8724, -0.1734), (-0.7141, -0.9307, -0.1002), (-0.6009, -1.049, 0.09074), (-0.3991, -0.6913, 0.01294), (-0.4133, -0.7159, -0.09976), (-0.4498, -0.7791, -0.173), (-0.4997, -0.8656, -0.2), (-0.5498, -0.9523, -0.1734), (-0.5865, -1.016, -0.1002), (-0.4599, -1.119, 0.09074), (-0.3055, -0.7375, 0.01294), (-0.3163, -0.7637, -0.09976), (-0.3443, -0.8311, -0.173), (-0.3825, -0.9234, -0.2), (-0.4208, -1.016, -0.1734), (-0.4489, -1.084, -0.1002), (-0.311, -1.169, 0.09074), (-0.2066, -0.7711, 0.01294), (-0.214, -0.7985, -0.09976), (-0.2328, -0.8689, -0.173), (-0.2587, -0.9654, -0.2), (-0.2846, -1.062, -0.1734), (-0.3036, -1.133, -0.1002), (-0.1569, -1.2, 0.09074), (-0.1042, -0.7915, 0.01294), (-0.1079, -0.8196, -0.09976), (-0.1174, -0.8919, -0.173), (-0.1305, -0.9909, -0.2), (-0.1435, -1.09, -0.1734), (-0.1531, -1.163, -0.1002), (1.003e-07, -1.21, 0.09074), (4.722e-08, -0.7983, 0.01294), (5.331e-08, -0.8267, -0.09976), (6.504e-08, -0.8996, -0.173), (7.691e-08, -0.9995, -0.2), (8.95e-08, -1.1, -0.1734), (9.793e-08, -1.173, -0.1002), (0.1569, -1.2, 0.09074), (0.1042, -0.7915, 0.01294), (0.1079, -0.8196, -0.09976), (0.1174, -0.8919, -0.173), (0.1305, -0.9909, -0.2), (0.1435, -1.09, -0.1734), (0.1531, -1.163, -0.1002), (0.311, -1.169, 0.09074), (0.2066, -0.7711, 0.01294), (0.214, -0.7985, -0.09976), (0.2328, -0.8689, -0.173), (0.2587, -0.9654, -0.2), (0.2846, -1.062, -0.1734), (0.3036, -1.133, -0.1002), (0.4599, -1.119, 0.09074), (0.3055, -0.7375, 0.01294), (0.3163, -0.7637, -0.09976), (0.3443, -0.8311, -0.173), (0.3825, -0.9234, -0.2), (0.4208, -1.016, -0.1734), (0.4489, -1.084, -0.1002), (0.6009, -1.049, 0.09074), (0.3991, -0.6913, 0.01294), (0.4133, -0.7159, -0.09976), (0.4498, -0.7791, -0.173), (0.4997, -0.8656, -0.2), (0.5498, -0.9523, -0.1734), (0.5865, -1.016, -0.1002), (0.7316, -0.9617, 0.09074), (0.486, -0.6333, 0.01294), (0.5032, -0.6558, -0.09976), (0.5476, -0.7137, -0.173), (0.6084, -0.7929, -0.2), (0.6694, -0.8724, -0.1734), (0.7141, -0.9307, -0.1002), (0.8497, -0.8581, 0.09074), (0.5645, -0.5645, 0.01294), (0.5845, -0.5845, -0.09976), (0.6361, -0.6361, -0.173), (0.7067, -0.7067, -0.2), (0.7775, -0.7775, -0.1734), (0.8295, -0.8295, -0.1002), (0.9534, -0.7399, 0.09074), (0.6333, -0.486, 0.01294), (0.6558, -0.5032, -0.09976), (0.7137, -0.5476, -0.173), (0.7929, -0.6084, -0.2), (0.8724, -0.6694, -0.1734), (0.9307, -0.7141, -0.1002), (1.041, -0.6092, 0.09074), (0.6913, -0.3991, 0.01294), (0.7159, -0.4133, -0.09976), (0.7791, -0.4498, -0.173), (0.8656, -0.4997, -0.2), (0.9523, -0.5498, -0.1734), (1.016, -0.5865, -0.1002), (1.11, -0.4682, 0.09074), (0.7375, -0.3055, 0.01294), (0.7637, -0.3163, -0.09976), (0.8311, -0.3443, -0.173), (0.9234, -0.3825, -0.2), (1.016, -0.4208, -0.1734), (1.084, -0.4489, -0.1002), (1.161, -0.3194, 0.09074), (0.7711, -0.2066, 0.01294), (0.7985, -0.214, -0.09976), (0.8689, -0.2328, -0.173), (0.9654, -0.2587, -0.2), (1.062, -0.2846, -0.1734), (1.133, -0.3036, -0.1002), (1.191, -0.1652, 0.09074), (0.7915, -0.1042, 0.01294), (0.8196, -0.1079, -0.09976), (0.8919, -0.1174, -0.173), (0.9909, -0.1305, -0.2), (1.09, -0.1435, -0.1734), (1.163, -0.1531, -0.1002)], [], [(1, 5, 6, 2), (3, 7, 4, 0), (5, 9, 10, 6), (7, 11, 8, 4), (9, 13, 14, 10), (11, 15, 12, 8), (13, 17, 18, 14), (15, 19, 16, 12), (17, 21, 22, 18), (19, 23, 20, 16), (21, 25, 26, 22), (23, 27, 24, 20), (25, 29, 30, 26), (27, 31, 28, 24), (29, 33, 34, 30), (31, 35, 32, 28), (33, 37, 38, 34), (35, 39, 36, 32), (37, 40, 41, 38), (40, 43, 44, 41), (43, 46, 47, 44), (46, 49, 50, 47), (49, 53, 54, 50), (55, 288, 281, 51), (53, 57, 58, 54), (55, 59, 56, 52), (57, 61, 62, 58), (59, 63, 60, 56), (61, 65, 66, 62), (63, 67, 64, 60), (65, 69, 70, 66), (67, 71, 68, 64), (69, 73, 74, 70), (71, 75, 72, 68), (73, 77, 78, 74), (75, 79, 76, 72), (77, 81, 82, 78), (79, 83, 80, 76), (81, 85, 86, 82), (83, 87, 84, 80), (85, 89, 90, 86), (87, 91, 88, 84), (89, 93, 94, 90), (91, 95, 92, 88), (93, 97, 98, 94), (95, 99, 96, 92), (97, 101, 102, 98), (99, 103, 100, 96), (101, 105, 106, 102), (103, 107, 104, 100), (105, 109, 110, 106), (107, 111, 108, 104), (109, 113, 114, 110), (111, 115, 112, 108), (113, 117, 118, 114), (115, 119, 116, 112), (117, 121, 122, 118), (119, 123, 120, 116), (121, 125, 126, 122), (123, 127, 124, 120), (125, 129, 130, 126), (127, 131, 128, 124), (129, 133, 134, 130), (131, 135, 132, 128), (133, 137, 138, 134), (135, 139, 136, 132), (137, 141, 142, 138), (139, 143, 140, 136), (141, 145, 146, 142), (143, 147, 144, 140), (145, 149, 150, 146), (147, 151, 148, 144), (149, 153, 154, 150), (151, 155, 152, 148), (153, 157, 158, 154), (155, 159, 156, 152), (157, 161, 162, 158), (159, 163, 160, 156), (161, 165, 166, 162), (163, 167, 164, 160), (165, 169, 170, 166), (167, 171, 168, 164), (169, 173, 174, 170), (171, 175, 172, 168), (173, 177, 178, 174), (175, 179, 176, 172), (177, 181, 182, 178), (179, 183, 180, 176), (181, 185, 186, 182), (183, 187, 184, 180), (185, 1, 2, 186), (187, 3, 0, 184), (189, 190, 197, 196), (190, 191, 198, 197), (191, 192, 199, 198), (192, 193, 200, 199), (193, 194, 201, 200), (194, 188, 195, 201), (196, 197, 204, 203), (197, 198, 205, 204), (198, 199, 206, 205), (199, 200, 207, 206), (200, 201, 208, 207), (201, 195, 202, 208), (203, 204, 211, 210), (204, 205, 212, 211), (205, 206, 213, 212), (206, 207, 214, 213), (207, 208, 215, 214), (208, 202, 209, 215), (210, 211, 218, 217), (211, 212, 219, 218), (212, 213, 220, 219), (213, 214, 221, 220), (214, 215, 222, 221), (215, 209, 216, 222), (217, 218, 225, 224), (218, 219, 226, 225), (219, 220, 227, 226), (220, 221, 228, 227), (221, 222, 229, 228), (222, 216, 223, 229), (224, 225, 232, 231), (225, 226, 233, 232), (226, 227, 234, 233), (227, 228, 235, 234), (228, 229, 236, 235), (229, 223, 230, 236), (231, 232, 239, 238), (232, 233, 240, 239), (233, 234, 241, 240), (234, 235, 242, 241), (235, 236, 243, 242), (236, 230, 237, 243), (238, 239, 246, 245), (239, 240, 247, 246), (240, 241, 248, 247), (241, 242, 249, 248), (242, 243, 250, 249), (243, 237, 244, 250), (245, 246, 253, 252), (246, 247, 254, 253), (247, 248, 255, 254), (248, 249, 256, 255), (249, 250, 257, 256), (250, 244, 251, 257), (252, 253, 259, 258), (253, 254, 260, 259), (254, 255, 261, 260), (255, 256, 262, 261), (256, 257, 263, 262), (45, 269, 263, 42), (258, 259, 265, 264), (259, 260, 266, 265), (260, 261, 267, 266), (261, 262, 268, 267), (262, 263, 269, 268), (48, 275, 269, 45), (264, 265, 271, 270), (265, 266, 272, 271), (266, 267, 273, 272), (267, 268, 274, 273), (268, 269, 275, 274), (42, 263, 257, 39), (270, 271, 277, 276), (271, 272, 278, 277), (272, 273, 279, 278), (273, 274, 280, 279), (274, 275, 281, 280), (39, 257, 251, 36), (276, 277, 284, 283), (277, 278, 285, 284), (278, 279, 286, 285), (279, 280, 287, 286), (280, 281, 288, 287), (55, 52, 282, 288), (283, 284, 291, 290), (284, 285, 292, 291), (285, 286, 293, 292), (286, 287, 294, 293), (287, 288, 295, 294), (288, 282, 289, 295), (290, 291, 298, 297), (291, 292, 299, 298), (292, 293, 300, 299), (293, 294, 301, 300), (294, 295, 302, 301), (295, 289, 296, 302), (297, 298, 305, 304), (298, 299, 306, 305), (299, 300, 307, 306), (300, 301, 308, 307), (301, 302, 309, 308), (302, 296, 303, 309), (304, 305, 312, 311), (305, 306, 313, 312), (306, 307, 314, 313), (307, 308, 315, 314), (308, 309, 316, 315), (309, 303, 310, 316), (311, 312, 319, 318), (312, 313, 320, 319), (313, 314, 321, 320), (314, 315, 322, 321), (315, 316, 323, 322), (316, 310, 317, 323), (318, 319, 326, 325), (319, 320, 327, 326), (320, 321, 328, 327), (321, 322, 329, 328), (322, 323, 330, 329), (323, 317, 324, 330), (325, 326, 333, 332), (326, 327, 334, 333), (327, 328, 335, 334), (328, 329, 336, 335), (329, 330, 337, 336), (330, 324, 331, 337), (332, 333, 340, 339), (333, 334, 341, 340), (334, 335, 342, 341), (335, 336, 343, 342), (336, 337, 344, 343), (337, 331, 338, 344), (339, 340, 347, 346), (340, 341, 348, 347), (341, 342, 349, 348), (342, 343, 350, 349), (343, 344, 351, 350), (344, 338, 345, 351), (346, 347, 354, 353), (347, 348, 355, 354), (348, 349, 356, 355), (349, 350, 357, 356), (350, 351, 358, 357), (351, 345, 352, 358), (353, 354, 361, 360), (354, 355, 362, 361), (355, 356, 363, 362), (356, 357, 364, 363), (357, 358, 365, 364), (358, 352, 359, 365), (360, 361, 368, 367), (361, 362, 369, 368), (362, 363, 370, 369), (363, 364, 371, 370), (364, 365, 372, 371), (365, 359, 366, 372), (367, 368, 375, 374), (368, 369, 376, 375), (369, 370, 377, 376), (370, 371, 378, 377), (371, 372, 379, 378), (372, 366, 373, 379), (374, 375, 382, 381), (375, 376, 383, 382), (376, 377, 384, 383), (377, 378, 385, 384), (378, 379, 386, 385), (379, 373, 380, 386), (381, 382, 389, 388), (382, 383, 390, 389), (383, 384, 391, 390), (384, 385, 392, 391), (385, 386, 393, 392), (386, 380, 387, 393), (388, 389, 396, 395), (389, 390, 397, 396), (390, 391, 398, 397), (391, 392, 399, 398), (392, 393, 400, 399), (393, 387, 394, 400), (395, 396, 403, 402), (396, 397, 404, 403), (397, 398, 405, 404), (398, 399, 406, 405), (399, 400, 407, 406), (400, 394, 401, 407), (402, 403, 410, 409), (403, 404, 411, 410), (404, 405, 412, 411), (405, 406, 413, 412), (406, 407, 414, 413), (407, 401, 408, 414), (409, 410, 417, 416), (410, 411, 418, 417), (411, 412, 419, 418), (412, 413, 420, 419), (413, 414, 421, 420), (414, 408, 415, 421), (416, 417, 424, 423), (417, 418, 425, 424), (418, 419, 426, 425), (419, 420, 427, 426), (420, 421, 428, 427), (421, 415, 422, 428), (423, 424, 431, 430), (424, 425, 432, 431), (425, 426, 433, 432), (426, 427, 434, 433), (427, 428, 435, 434), (428, 422, 429, 435), (430, 431, 438, 437), (431, 432, 439, 438), (432, 433, 440, 439), (433, 434, 441, 440), (434, 435, 442, 441), (435, 429, 436, 442), (437, 438, 445, 444), (438, 439, 446, 445), (439, 440, 447, 446), (440, 441, 448, 447), (441, 442, 449, 448), (442, 436, 443, 449), (444, 445, 452, 451), (445, 446, 453, 452), (446, 447, 454, 453), (447, 448, 455, 454), (448, 449, 456, 455), (449, 443, 450, 456), (451, 452, 459, 458), (452, 453, 460, 459), (453, 454, 461, 460), (454, 455, 462, 461), (455, 456, 463, 462), (456, 450, 457, 463), (458, 459, 466, 465), (459, 460, 467, 466), (460, 461, 468, 467), (461, 462, 469, 468), (462, 463, 470, 469), (463, 457, 464, 470), (465, 466, 473, 472), (466, 467, 474, 473), (467, 468, 475, 474), (468, 469, 476, 475), (469, 470, 477, 476), (470, 464, 471, 477), (472, 473, 480, 479), (473, 474, 481, 480), (474, 475, 482, 481), (475, 476, 483, 482), (476, 477, 484, 483), (477, 471, 478, 484), (479, 480, 487, 486), (480, 481, 488, 487), (481, 482, 489, 488), (482, 483, 490, 489), (483, 484, 491, 490), (484, 478, 485, 491), (486, 487, 494, 493), (487, 488, 495, 494), (488, 489, 496, 495), (489, 490, 497, 496), (490, 491, 498, 497), (491, 485, 492, 498), (493, 494, 501, 500), (494, 495, 502, 501), (495, 496, 503, 502), (496, 497, 504, 503), (497, 498, 505, 504), (498, 492, 499, 505), (500, 501, 508, 507), (501, 502, 509, 508), (502, 503, 510, 509), (503, 504, 511, 510), (504, 505, 512, 511), (505, 499, 506, 512), (507, 508, 515, 514), (508, 509, 516, 515), (509, 510, 517, 516), (510, 511, 518, 517), (511, 512, 519, 518), (512, 506, 513, 519), (514, 515, 190, 189), (515, 516, 191, 190), (516, 517, 192, 191), (517, 518, 193, 192), (518, 519, 194, 193), (519, 513, 188, 194), (0, 4, 195, 188), (181, 177, 500, 507), (16, 20, 223, 216), (32, 36, 251, 244), (60, 64, 303, 296), (76, 80, 331, 324), (92, 96, 359, 352), (108, 112, 387, 380), (124, 128, 415, 408), (140, 144, 443, 436), (156, 160, 471, 464), (172, 176, 499, 492), (9, 5, 196, 203), (25, 21, 224, 231), (40, 37, 252, 258), (53, 49, 276, 283), (69, 65, 304, 311), (85, 81, 332, 339), (101, 97, 360, 367), (117, 113, 388, 395), (133, 129, 416, 423), (149, 145, 444, 451), (165, 161, 472, 479), (177, 173, 493, 500), (12, 16, 216, 209), (1, 185, 514, 189), (28, 32, 244, 237), (56, 60, 296, 289), (72, 76, 324, 317), (88, 92, 352, 345), (104, 108, 380, 373), (120, 124, 408, 401), (136, 140, 436, 429), (152, 156, 464, 457), (168, 172, 492, 485), (5, 1, 189, 196), (21, 17, 217, 224), (37, 33, 245, 252), (49, 46, 270, 276), (65, 61, 297, 304), (81, 77, 325, 332), (97, 93, 353, 360), (113, 109, 381, 388), (184, 0, 188, 513), (129, 125, 409, 416), (145, 141, 437, 444), (161, 157, 465, 472), (173, 169, 486, 493), (8, 12, 209, 202), (24, 28, 237, 230), (52, 56, 289, 282), (68, 72, 317, 310), (84, 88, 345, 338), (100, 104, 373, 366), (116, 120, 401, 394), (132, 136, 429, 422), (148, 152, 457, 450), (164, 168, 485, 478), (180, 184, 513, 506), (17, 13, 210, 217), (33, 29, 238, 245), (46, 43, 264, 270), (61, 57, 290, 297), (77, 73, 318, 325), (93, 89, 346, 353), (109, 105, 374, 381), (125, 121, 402, 409), (141, 137, 430, 437), (157, 153, 458, 465), (169, 165, 479, 486), (4, 8, 202, 195), (185, 181, 507, 514), (20, 24, 230, 223), (51, 281, 275, 48), (64, 68, 310, 303), (80, 84, 338, 331), (96, 100, 366, 359), (112, 116, 394, 387), (128, 132, 422, 415), (144, 148, 450, 443), (160, 164, 478, 471), (176, 180, 506, 499), (13, 9, 203, 210), (29, 25, 231, 238), (43, 40, 258, 264), (57, 53, 283, 290), (73, 69, 311, 318), (89, 85, 339, 346), (105, 101, 367, 374), (121, 117, 395, 402), (137, 133, 423, 430), (153, 149, 451, 458)])
_uv = me_torus.uv_layers.new(name='UVMap')
_uv.uv.foreach_set('vector', [0.08496, 0.06101, 0.08777, 0.06101, 0.08777, 0.07225, 0.08496, 0.07225, 0.08496, 0.1172, 0.08777, 0.1172, 0.08777, 0.1284, 0.08496, 0.1284, 0.08777, 0.06101, 0.09058, 0.06101, 0.09058, 0.07225, 0.08777, 0.07225, 0.08777, 0.1172, 0.09058, 0.1172, 0.09058, 0.1284, 0.08777, 0.1284, 0.09058, 0.06101, 0.09339, 0.06101, 0.09339, 0.07225, 0.09058, 0.07225, 0.09058, 0.1172, 0.09339, 0.1172, 0.09339, 0.1284, 0.09058, 0.1284, 0.09339, 0.06101, 0.0962, 0.06101, 0.0962, 0.07225, 0.09339, 0.07225, 0.09339, 0.1172, 0.0962, 0.1172, 0.0962, 0.1284, 0.09339, 0.1284, 0.0962, 0.06101, 0.09901, 0.06101, 0.09901, 0.07225, 0.0962, 0.07225, 0.0962, 0.1172, 0.09901, 0.1172, 0.09901, 0.1284, 0.0962, 0.1284, 0.09901, 0.06101, 0.1018, 0.06101, 0.1018, 0.07225, 0.09901, 0.07225, 0.09901, 0.1172, 0.1018, 0.1172, 0.1018, 0.1284, 0.09901, 0.1284, 0.1018, 0.06101, 0.1046, 0.06101, 0.1046, 0.07225, 0.1018, 0.07225, 0.1018, 0.1172, 0.1046, 0.1172, 0.1046, 0.1284, 0.1018, 0.1284, 0.1046, 0.06101, 0.1074, 0.06101, 0.1074, 0.07225, 0.1046, 0.07225, 0.1046, 0.1172, 0.1074, 0.1172, 0.1074, 0.1284, 0.1046, 0.1284, 0.1074, 0.06101, 0.1102, 0.06101, 0.1102, 0.07225, 0.1074, 0.07225, 0.1074, 0.1172, 0.1102, 0.1172, 0.1102, 0.1284, 0.1074, 0.1284, 0.1102, 0.06101, 0.1131, 0.06101, 0.1131, 0.07225, 0.1102, 0.07225, 0.1131, 0.06101, 0.1159, 0.06101, 0.1159, 0.07225, 0.1131, 0.07225, 0.1159, 0.06101, 0.1187, 0.06101, 0.1187, 0.07225, 0.1159, 0.07225, 0.1187, 0.06101, 0.1215, 0.06101, 0.1215, 0.07225, 0.1187, 0.07225, 0.1215, 0.06101, 0.1243, 0.06101, 0.1243, 0.07225, 0.1215, 0.07225, 0.1243, 0.1172, 0.1243, 0.1172, 0.1215, 0.1172, 0.0, 0.0, 0.1243, 0.06101, 0.1271, 0.06101, 0.1271, 0.07225, 0.1243, 0.07225, 0.1243, 0.1172, 0.1271, 0.1172, 0.1271, 0.1284, 0.1243, 0.1284, 0.1271, 0.06101, 0.1299, 0.06101, 0.1299, 0.07225, 0.1271, 0.07225, 0.1271, 0.1172, 0.1299, 0.1172, 0.1299, 0.1284, 0.1271, 0.1284, 0.1299, 0.06101, 0.1327, 0.06101, 0.1327, 0.07225, 0.1299, 0.07225, 0.1299, 0.1172, 0.1327, 0.1172, 0.1327, 0.1284, 0.1299, 0.1284, 0.1327, 0.06101, 0.1355, 0.06101, 0.1355, 0.07225, 0.1327, 0.07225, 0.1327, 0.1172, 0.1355, 0.1172, 0.1355, 0.1284, 0.1327, 0.1284, 0.1355, 0.06101, 0.1383, 0.06101, 0.1383, 0.07225, 0.1355, 0.07225, 0.1355, 0.1172, 0.1383, 0.1172, 0.1383, 0.1284, 0.1355, 0.1284, 0.1383, 0.06101, 0.1412, 0.06101, 0.1412, 0.07225, 0.1383, 0.07225, 0.1383, 0.1172, 0.1412, 0.1172, 0.1412, 0.1284, 0.1383, 0.1284, 0.1412, 0.06101, 0.144, 0.06101, 0.144, 0.07225, 0.1412, 0.07225, 0.1412, 0.1172, 0.144, 0.1172, 0.144, 0.1284, 0.1412, 0.1284, 0.144, 0.06101, 0.1468, 0.06101, 0.1468, 0.07225, 0.144, 0.07225, 0.144, 0.1172, 0.1468, 0.1172, 0.1468, 0.1284, 0.144, 0.1284, 0.1468, 0.06101, 0.1496, 0.06101, 0.1496, 0.07225, 0.1468, 0.07225, 0.1468, 0.1172, 0.1496, 0.1172, 0.1496, 0.1284, 0.1468, 0.1284, 0.1496, 0.06101, 0.1524, 0.06101, 0.1524, 0.07225, 0.1496, 0.07225, 0.1496, 0.1172, 0.1524, 0.1172, 0.1524, 0.1284, 0.1496, 0.1284, 0.01753, 0.06101, 0.02034, 0.06101, 0.02034, 0.07225, 0.01753, 0.07225, 0.01753, 0.1172, 0.02034, 0.1172, 0.02034, 0.1284, 0.01753, 0.1284, 0.02034, 0.06101, 0.02315, 0.06101, 0.02315, 0.07225, 0.02034, 0.07225, 0.02034, 0.1172, 0.02315, 0.1172, 0.02315, 0.1284, 0.02034, 0.1284, 0.02315, 0.06101, 0.02596, 0.06101, 0.02596, 0.07225, 0.02315, 0.07225, 0.02315, 0.1172, 0.02596, 0.1172, 0.02596, 0.1284, 0.02315, 0.1284, 0.02596, 0.06101, 0.02877, 0.06101, 0.02877, 0.07225, 0.02596, 0.07225, 0.02596, 0.1172, 0.02877, 0.1172, 0.02877, 0.1284, 0.02596, 0.1284, 0.02877, 0.06101, 0.03158, 0.06101, 0.03158, 0.07225, 0.02877, 0.07225, 0.02877, 0.1172, 0.03158, 0.1172, 0.03158, 0.1284, 0.02877, 0.1284, 0.03158, 0.06101, 0.03439, 0.06101, 0.03439, 0.07225, 0.03158, 0.07225, 0.03158, 0.1172, 0.03439, 0.1172, 0.03439, 0.1284, 0.03158, 0.1284, 0.03439, 0.06101, 0.0372, 0.06101, 0.0372, 0.07225, 0.03439, 0.07225, 0.03439, 0.1172, 0.0372, 0.1172, 0.0372, 0.1284, 0.03439, 0.1284, 0.0372, 0.06101, 0.04001, 0.06101, 0.04001, 0.07225, 0.0372, 0.07225, 0.0372, 0.1172, 0.04001, 0.1172, 0.04001, 0.1284, 0.0372, 0.1284, 0.04001, 0.06101, 0.04282, 0.06101, 0.04282, 0.07225, 0.04001, 0.07225, 0.04001, 0.1172, 0.04282, 0.1172, 0.04282, 0.1284, 0.04001, 0.1284, 0.04282, 0.06101, 0.04562, 0.06101, 0.04562, 0.07225, 0.04282, 0.07225, 0.04282, 0.1172, 0.04562, 0.1172, 0.04562, 0.1284, 0.04282, 0.1284, 0.04562, 0.06101, 0.04843, 0.06101, 0.04843, 0.07225, 0.04562, 0.07225, 0.04562, 0.1172, 0.04843, 0.1172, 0.04843, 0.1284, 0.04562, 0.1284, 0.04843, 0.06101, 0.05124, 0.06101, 0.05124, 0.07225, 0.04843, 0.07225, 0.04843, 0.1172, 0.05124, 0.1172, 0.05124, 0.1284, 0.04843, 0.1284, 0.05124, 0.06101, 0.05405, 0.06101, 0.05405, 0.07225, 0.05124, 0.07225, 0.05124, 0.1172, 0.05405, 0.1172, 0.05405, 0.1284, 0.05124, 0.1284, 0.05405, 0.06101, 0.05686, 0.06101, 0.05686, 0.07225, 0.05405, 0.07225, 0.05405, 0.1172, 0.05686, 0.1172, 0.05686, 0.1284, 0.05405, 0.1284, 0.05686, 0.06101, 0.05967, 0.06101, 0.05967, 0.07225, 0.05686, 0.07225, 0.05686, 0.1172, 0.05967, 0.1172, 0.05967, 0.1284, 0.05686, 0.1284, 0.05967, 0.06101, 0.06248, 0.06101, 0.06248, 0.07225, 0.05967, 0.07225, 0.05967, 0.1172, 0.06248, 0.1172, 0.06248, 0.1284, 0.05967, 0.1284, 0.06248, 0.06101, 0.06529, 0.06101, 0.06529, 0.07225, 0.06248, 0.07225, 0.06248, 0.1172, 0.06529, 0.1172, 0.06529, 0.1284, 0.06248, 0.1284, 0.06529, 0.06101, 0.0681, 0.06101, 0.0681, 0.07225, 0.06529, 0.07225, 0.06529, 0.1172, 0.0681, 0.1172, 0.0681, 0.1284, 0.06529, 0.1284, 0.0681, 0.06101, 0.07091, 0.06101, 0.07091, 0.07225, 0.0681, 0.07225, 0.0681, 0.1172, 0.07091, 0.1172, 0.07091, 0.1284, 0.0681, 0.1284, 0.07091, 0.06101, 0.07372, 0.06101, 0.07372, 0.07225, 0.07091, 0.07225, 0.07091, 0.1172, 0.07372, 0.1172, 0.07372, 0.1284, 0.07091, 0.1284, 0.07372, 0.06101, 0.07653, 0.06101, 0.07653, 0.07225, 0.07372, 0.07225, 0.07372, 0.1172, 0.07653, 0.1172, 0.07653, 0.1284, 0.07372, 0.1284, 0.07653, 0.06101, 0.07934, 0.06101, 0.07934, 0.07225, 0.07653, 0.07225, 0.07653, 0.1172, 0.07934, 0.1172, 0.07934, 0.1284, 0.07653, 0.1284, 0.07934, 0.06101, 0.08215, 0.06101, 0.08215, 0.07225, 0.07934, 0.07225, 0.07934, 0.1172, 0.08215, 0.1172, 0.08215, 0.1284, 0.07934, 0.1284, 0.08215, 0.06101, 0.08496, 0.06101, 0.08496, 0.07225, 0.08215, 0.07225, 0.08215, 0.1172, 0.08496, 0.1172, 0.08496, 0.1284, 0.08215, 0.1284, 0.08496, 0.06101, 0.08496, 0.07225, 0.08777, 0.07225, 0.08777, 0.06101, 0.08496, 0.07225, 0.08496, 0.08349, 0.08777, 0.08349, 0.08777, 0.07225, 0.08496, 0.08349, 0.08496, 0.09473, 0.08777, 0.09473, 0.08777, 0.08349, 0.08496, 0.09473, 0.08496, 0.106, 0.08777, 0.106, 0.08777, 0.09473, 0.08496, 0.106, 0.08496, 0.1172, 0.08777, 0.1172, 0.08777, 0.106, 0.08496, 0.1172, 0.08496, 0.1284, 0.08777, 0.1284, 0.08777, 0.1172, 0.08777, 0.06101, 0.08777, 0.07225, 0.09058, 0.07225, 0.09058, 0.06101, 0.08777, 0.07225, 0.08777, 0.08349, 0.09058, 0.08349, 0.09058, 0.07225, 0.08777, 0.08349, 0.08777, 0.09473, 0.09058, 0.09473, 0.09058, 0.08349, 0.08777, 0.09473, 0.08777, 0.106, 0.09058, 0.106, 0.09058, 0.09473, 0.08777, 0.106, 0.08777, 0.1172, 0.09058, 0.1172, 0.09058, 0.106, 0.08777, 0.1172, 0.08777, 0.1284, 0.09058, 0.1284, 0.09058, 0.1172, 0.09058, 0.06101, 0.09058, 0.07225, 0.09339, 0.07225, 0.09339, 0.06101, 0.09058, 0.07225, 0.09058, 0.08349, 0.09339, 0.08349, 0.09339, 0.07225, 0.09058, 0.08349, 0.09058, 0.09473, 0.09339, 0.09473, 0.09339, 0.08349, 0.09058, 0.09473, 0.09058, 0.106, 0.09339, 0.106, 0.09339, 0.09473, 0.09058, 0.106, 0.09058, 0.1172, 0.09339, 0.1172, 0.09339, 0.106, 0.09058, 0.1172, 0.09058, 0.1284, 0.09339, 0.1284, 0.09339, 0.1172, 0.09339, 0.06101, 0.09339, 0.07225, 0.0962, 0.07225, 0.0962, 0.06101, 0.09339, 0.07225, 0.09339, 0.08349, 0.0962, 0.08349, 0.0962, 0.07225, 0.09339, 0.08349, 0.09339, 0.09473, 0.0962, 0.09473, 0.0962, 0.08349, 0.09339, 0.09473, 0.09339, 0.106, 0.0962, 0.106, 0.0962, 0.09473, 0.09339, 0.106, 0.09339, 0.1172, 0.0962, 0.1172, 0.0962, 0.106, 0.09339, 0.1172, 0.09339, 0.1284, 0.0962, 0.1284, 0.0962, 0.1172, 0.0962, 0.06101, 0.0962, 0.07225, 0.09901, 0.07225, 0.09901, 0.06101, 0.0962, 0.07225, 0.0962, 0.08349, 0.09901, 0.08349, 0.09901, 0.07225, 0.0962, 0.08349, 0.0962, 0.09473, 0.09901, 0.09473, 0.09901, 0.08349, 0.0962, 0.09473, 0.0962, 0.106, 0.09901, 0.106, 0.09901, 0.09473, 0.0962, 0.106, 0.0962, 0.1172, 0.09901, 0.1172, 0.09901, 0.106, 0.0962, 0.1172, 0.0962, 0.1284, 0.09901, 0.1284, 0.09901, 0.1172, 0.09901, 0.06101, 0.09901, 0.07225, 0.1018, 0.07225, 0.1018, 0.06101, 0.09901, 0.07225, 0.09901, 0.08349, 0.1018, 0.08349, 0.1018, 0.07225, 0.09901, 0.08349, 0.09901, 0.09473, 0.1018, 0.09473, 0.1018, 0.08349, 0.09901, 0.09473, 0.09901, 0.106, 0.1018, 0.106, 0.1018, 0.09473, 0.09901, 0.106, 0.09901, 0.1172, 0.1018, 0.1172, 0.1018, 0.106, 0.09901, 0.1172, 0.09901, 0.1284, 0.1018, 0.1284, 0.1018, 0.1172, 0.1018, 0.06101, 0.1018, 0.07225, 0.1046, 0.07225, 0.1046, 0.06101, 0.1018, 0.07225, 0.1018, 0.08349, 0.1046, 0.08349, 0.1046, 0.07225, 0.1018, 0.08349, 0.1018, 0.09473, 0.1046, 0.09473, 0.1046, 0.08349, 0.1018, 0.09473, 0.1018, 0.106, 0.1046, 0.106, 0.1046, 0.09473, 0.1018, 0.106, 0.1018, 0.1172, 0.1046, 0.1172, 0.1046, 0.106, 0.1018, 0.1172, 0.1018, 0.1284, 0.1046, 0.1284, 0.1046, 0.1172, 0.1046, 0.06101, 0.1046, 0.07225, 0.1074, 0.07225, 0.1074, 0.06101, 0.1046, 0.07225, 0.1046, 0.08349, 0.1074, 0.08349, 0.1074, 0.07225, 0.1046, 0.08349, 0.1046, 0.09473, 0.1074, 0.09473, 0.1074, 0.08349, 0.1046, 0.09473, 0.1046, 0.106, 0.1074, 0.106, 0.1074, 0.09473, 0.1046, 0.106, 0.1046, 0.1172, 0.1074, 0.1172, 0.1074, 0.106, 0.1046, 0.1172, 0.1046, 0.1284, 0.1074, 0.1284, 0.1074, 0.1172, 0.1074, 0.06101, 0.1074, 0.07225, 0.1102, 0.07225, 0.1102, 0.06101, 0.1074, 0.07225, 0.1074, 0.08349, 0.1102, 0.08349, 0.1102, 0.07225, 0.1074, 0.08349, 0.1074, 0.09473, 0.1102, 0.09473, 0.1102, 0.08349, 0.1074, 0.09473, 0.1074, 0.106, 0.1102, 0.106, 0.1102, 0.09473, 0.1074, 0.106, 0.1074, 0.1172, 0.1102, 0.1172, 0.1102, 0.106, 0.1074, 0.1172, 0.1074, 0.1284, 0.1102, 0.1284, 0.1102, 0.1172, 0.1102, 0.06101, 0.1102, 0.07225, 0.1131, 0.07225, 0.1131, 0.06101, 0.1102, 0.07225, 0.1102, 0.08349, 0.1131, 0.08349, 0.1131, 0.07225, 0.1102, 0.08349, 0.1102, 0.09473, 0.1131, 0.09473, 0.1131, 0.08349, 0.1102, 0.09473, 0.1102, 0.106, 0.1131, 0.106, 0.1131, 0.09473, 0.1102, 0.106, 0.1102, 0.1172, 0.1131, 0.1172, 0.1131, 0.106, 0.0, 0.0, 0.1159, 0.1172, 0.1131, 0.1172, 0.0, 0.0, 0.1131, 0.06101, 0.1131, 0.07225, 0.1159, 0.07225, 0.1159, 0.06101, 0.1131, 0.07225, 0.1131, 0.08349, 0.1159, 0.08349, 0.1159, 0.07225, 0.1131, 0.08349, 0.1131, 0.09473, 0.1159, 0.09473, 0.1159, 0.08349, 0.1131, 0.09473, 0.1131, 0.106, 0.1159, 0.106, 0.1159, 0.09473, 0.1131, 0.106, 0.1131, 0.1172, 0.1159, 0.1172, 0.1159, 0.106, 0.0, 0.0, 0.1187, 0.1172, 0.1159, 0.1172, 0.0, 0.0, 0.1159, 0.06101, 0.1159, 0.07225, 0.1187, 0.07225, 0.1187, 0.06101, 0.1159, 0.07225, 0.1159, 0.08349, 0.1187, 0.08349, 0.1187, 0.07225, 0.1159, 0.08349, 0.1159, 0.09473, 0.1187, 0.09473, 0.1187, 0.08349, 0.1159, 0.09473, 0.1159, 0.106, 0.1187, 0.106, 0.1187, 0.09473, 0.1159, 0.106, 0.1159, 0.1172, 0.1187, 0.1172, 0.1187, 0.106, 0.0, 0.0, 0.1131, 0.1172, 0.1102, 0.1172, 0.1102, 0.1172, 0.1187, 0.06101, 0.1187, 0.07225, 0.1215, 0.07225, 0.1215, 0.06101, 0.1187, 0.07225, 0.1187, 0.08349, 0.1215, 0.08349, 0.1215, 0.07225, 0.1187, 0.08349, 0.1187, 0.09473, 0.1215, 0.09473, 0.1215, 0.08349, 0.1187, 0.09473, 0.1187, 0.106, 0.1215, 0.106, 0.1215, 0.09473, 0.1187, 0.106, 0.1187, 0.1172, 0.1215, 0.1172, 0.1215, 0.106, 0.1102, 0.1172, 0.1102, 0.1172, 0.1102, 0.1284, 0.1102, 0.1284, 0.1215, 0.06101, 0.1215, 0.07225, 0.1243, 0.07225, 0.1243, 0.06101, 0.1215, 0.07225, 0.1215, 0.08349, 0.1243, 0.08349, 0.1243, 0.07225, 0.1215, 0.08349, 0.1215, 0.09473, 0.1243, 0.09473, 0.1243, 0.08349, 0.1215, 0.09473, 0.1215, 0.106, 0.1243, 0.106, 0.1243, 0.09473, 0.1215, 0.106, 0.1215, 0.1172, 0.1243, 0.1172, 0.1243, 0.106, 0.1243, 0.1172, 0.1243, 0.1284, 0.1243, 0.1284, 0.1243, 0.1172, 0.1243, 0.06101, 0.1243, 0.07225, 0.1271, 0.07225, 0.1271, 0.06101, 0.1243, 0.07225, 0.1243, 0.08349, 0.1271, 0.08349, 0.1271, 0.07225, 0.1243, 0.08349, 0.1243, 0.09473, 0.1271, 0.09473, 0.1271, 0.08349, 0.1243, 0.09473, 0.1243, 0.106, 0.1271, 0.106, 0.1271, 0.09473, 0.1243, 0.106, 0.1243, 0.1172, 0.1271, 0.1172, 0.1271, 0.106, 0.1243, 0.1172, 0.1243, 0.1284, 0.1271, 0.1284, 0.1271, 0.1172, 0.1271, 0.06101, 0.1271, 0.07225, 0.1299, 0.07225, 0.1299, 0.06101, 0.1271, 0.07225, 0.1271, 0.08349, 0.1299, 0.08349, 0.1299, 0.07225, 0.1271, 0.08349, 0.1271, 0.09473, 0.1299, 0.09473, 0.1299, 0.08349, 0.1271, 0.09473, 0.1271, 0.106, 0.1299, 0.106, 0.1299, 0.09473, 0.1271, 0.106, 0.1271, 0.1172, 0.1299, 0.1172, 0.1299, 0.106, 0.1271, 0.1172, 0.1271, 0.1284, 0.1299, 0.1284, 0.1299, 0.1172, 0.1299, 0.06101, 0.1299, 0.07225, 0.1327, 0.07225, 0.1327, 0.06101, 0.1299, 0.07225, 0.1299, 0.08349, 0.1327, 0.08349, 0.1327, 0.07225, 0.1299, 0.08349, 0.1299, 0.09473, 0.1327, 0.09473, 0.1327, 0.08349, 0.1299, 0.09473, 0.1299, 0.106, 0.1327, 0.106, 0.1327, 0.09473, 0.1299, 0.106, 0.1299, 0.1172, 0.1327, 0.1172, 0.1327, 0.106, 0.1299, 0.1172, 0.1299, 0.1284, 0.1327, 0.1284, 0.1327, 0.1172, 0.1327, 0.06101, 0.1327, 0.07225, 0.1355, 0.07225, 0.1355, 0.06101, 0.1327, 0.07225, 0.1327, 0.08349, 0.1355, 0.08349, 0.1355, 0.07225, 0.1327, 0.08349, 0.1327, 0.09473, 0.1355, 0.09473, 0.1355, 0.08349, 0.1327, 0.09473, 0.1327, 0.106, 0.1355, 0.106, 0.1355, 0.09473, 0.1327, 0.106, 0.1327, 0.1172, 0.1355, 0.1172, 0.1355, 0.106, 0.1327, 0.1172, 0.1327, 0.1284, 0.1355, 0.1284, 0.1355, 0.1172, 0.1355, 0.06101, 0.1355, 0.07225, 0.1383, 0.07225, 0.1383, 0.06101, 0.1355, 0.07225, 0.1355, 0.08349, 0.1383, 0.08349, 0.1383, 0.07225, 0.1355, 0.08349, 0.1355, 0.09473, 0.1383, 0.09473, 0.1383, 0.08349, 0.1355, 0.09473, 0.1355, 0.106, 0.1383, 0.106, 0.1383, 0.09473, 0.1355, 0.106, 0.1355, 0.1172, 0.1383, 0.1172, 0.1383, 0.106, 0.1355, 0.1172, 0.1355, 0.1284, 0.1383, 0.1284, 0.1383, 0.1172, 0.1383, 0.06101, 0.1383, 0.07225, 0.1412, 0.07225, 0.1412, 0.06101, 0.1383, 0.07225, 0.1383, 0.08349, 0.1412, 0.08349, 0.1412, 0.07225, 0.1383, 0.08349, 0.1383, 0.09473, 0.1412, 0.09473, 0.1412, 0.08349, 0.1383, 0.09473, 0.1383, 0.106, 0.1412, 0.106, 0.1412, 0.09473, 0.1383, 0.106, 0.1383, 0.1172, 0.1412, 0.1172, 0.1412, 0.106, 0.1383, 0.1172, 0.1383, 0.1284, 0.1412, 0.1284, 0.1412, 0.1172, 0.1412, 0.06101, 0.1412, 0.07225, 0.144, 0.07225, 0.144, 0.06101, 0.1412, 0.07225, 0.1412, 0.08349, 0.144, 0.08349, 0.144, 0.07225, 0.1412, 0.08349, 0.1412, 0.09473, 0.144, 0.09473, 0.144, 0.08349, 0.1412, 0.09473, 0.1412, 0.106, 0.144, 0.106, 0.144, 0.09473, 0.1412, 0.106, 0.1412, 0.1172, 0.144, 0.1172, 0.144, 0.106, 0.1412, 0.1172, 0.1412, 0.1284, 0.144, 0.1284, 0.144, 0.1172, 0.144, 0.06101, 0.144, 0.07225, 0.1468, 0.07225, 0.1468, 0.06101, 0.144, 0.07225, 0.144, 0.08349, 0.1468, 0.08349, 0.1468, 0.07225, 0.144, 0.08349, 0.144, 0.09473, 0.1468, 0.09473, 0.1468, 0.08349, 0.144, 0.09473, 0.144, 0.106, 0.1468, 0.106, 0.1468, 0.09473, 0.144, 0.106, 0.144, 0.1172, 0.1468, 0.1172, 0.1468, 0.106, 0.144, 0.1172, 0.144, 0.1284, 0.1468, 0.1284, 0.1468, 0.1172, 0.1468, 0.06101, 0.1468, 0.07225, 0.1496, 0.07225, 0.1496, 0.06101, 0.1468, 0.07225, 0.1468, 0.08349, 0.1496, 0.08349, 0.1496, 0.07225, 0.1468, 0.08349, 0.1468, 0.09473, 0.1496, 0.09473, 0.1496, 0.08349, 0.1468, 0.09473, 0.1468, 0.106, 0.1496, 0.106, 0.1496, 0.09473, 0.1468, 0.106, 0.1468, 0.1172, 0.1496, 0.1172, 0.1496, 0.106, 0.1468, 0.1172, 0.1468, 0.1284, 0.1496, 0.1284, 0.1496, 0.1172, 0.1496, 0.06101, 0.1496, 0.07225, 0.1524, 0.07225, 0.1524, 0.06101, 0.1496, 0.07225, 0.1496, 0.08349, 0.1524, 0.08349, 0.1524, 0.07225, 0.1496, 0.08349, 0.1496, 0.09473, 0.1524, 0.09473, 0.1524, 0.08349, 0.1496, 0.09473, 0.1496, 0.106, 0.1524, 0.106, 0.1524, 0.09473, 0.1496, 0.106, 0.1496, 0.1172, 0.1524, 0.1172, 0.1524, 0.106, 0.1496, 0.1172, 0.1496, 0.1284, 0.1524, 0.1284, 0.1524, 0.1172, 0.01753, 0.06101, 0.01753, 0.07225, 0.02034, 0.07225, 0.02034, 0.06101, 0.01753, 0.07225, 0.01753, 0.08349, 0.02034, 0.08349, 0.02034, 0.07225, 0.01753, 0.08349, 0.01753, 0.09473, 0.02034, 0.09473, 0.02034, 0.08349, 0.01753, 0.09473, 0.01753, 0.106, 0.02034, 0.106, 0.02034, 0.09473, 0.01753, 0.106, 0.01753, 0.1172, 0.02034, 0.1172, 0.02034, 0.106, 0.01753, 0.1172, 0.01753, 0.1284, 0.02034, 0.1284, 0.02034, 0.1172, 0.02034, 0.06101, 0.02034, 0.07225, 0.02315, 0.07225, 0.02315, 0.06101, 0.02034, 0.07225, 0.02034, 0.08349, 0.02315, 0.08349, 0.02315, 0.07225, 0.02034, 0.08349, 0.02034, 0.09473, 0.02315, 0.09473, 0.02315, 0.08349, 0.02034, 0.09473, 0.02034, 0.106, 0.02315, 0.106, 0.02315, 0.09473, 0.02034, 0.106, 0.02034, 0.1172, 0.02315, 0.1172, 0.02315, 0.106, 0.02034, 0.1172, 0.02034, 0.1284, 0.02315, 0.1284, 0.02315, 0.1172, 0.02315, 0.06101, 0.02315, 0.07225, 0.02596, 0.07225, 0.02596, 0.06101, 0.02315, 0.07225, 0.02315, 0.08349, 0.02596, 0.08349, 0.02596, 0.07225, 0.02315, 0.08349, 0.02315, 0.09473, 0.02596, 0.09473, 0.02596, 0.08349, 0.02315, 0.09473, 0.02315, 0.106, 0.02596, 0.106, 0.02596, 0.09473, 0.02315, 0.106, 0.02315, 0.1172, 0.02596, 0.1172, 0.02596, 0.106, 0.02315, 0.1172, 0.02315, 0.1284, 0.02596, 0.1284, 0.02596, 0.1172, 0.02596, 0.06101, 0.02596, 0.07225, 0.02877, 0.07225, 0.02877, 0.06101, 0.02596, 0.07225, 0.02596, 0.08349, 0.02877, 0.08349, 0.02877, 0.07225, 0.02596, 0.08349, 0.02596, 0.09473, 0.02877, 0.09473, 0.02877, 0.08349, 0.02596, 0.09473, 0.02596, 0.106, 0.02877, 0.106, 0.02877, 0.09473, 0.02596, 0.106, 0.02596, 0.1172, 0.02877, 0.1172, 0.02877, 0.106, 0.02596, 0.1172, 0.02596, 0.1284, 0.02877, 0.1284, 0.02877, 0.1172, 0.02877, 0.06101, 0.02877, 0.07225, 0.03158, 0.07225, 0.03158, 0.06101, 0.02877, 0.07225, 0.02877, 0.08349, 0.03158, 0.08349, 0.03158, 0.07225, 0.02877, 0.08349, 0.02877, 0.09473, 0.03158, 0.09473, 0.03158, 0.08349, 0.02877, 0.09473, 0.02877, 0.106, 0.03158, 0.106, 0.03158, 0.09473, 0.02877, 0.106, 0.02877, 0.1172, 0.03158, 0.1172, 0.03158, 0.106, 0.02877, 0.1172, 0.02877, 0.1284, 0.03158, 0.1284, 0.03158, 0.1172, 0.03158, 0.06101, 0.03158, 0.07225, 0.03439, 0.07225, 0.03439, 0.06101, 0.03158, 0.07225, 0.03158, 0.08349, 0.03439, 0.08349, 0.03439, 0.07225, 0.03158, 0.08349, 0.03158, 0.09473, 0.03439, 0.09473, 0.03439, 0.08349, 0.03158, 0.09473, 0.03158, 0.106, 0.03439, 0.106, 0.03439, 0.09473, 0.03158, 0.106, 0.03158, 0.1172, 0.03439, 0.1172, 0.03439, 0.106, 0.03158, 0.1172, 0.03158, 0.1284, 0.03439, 0.1284, 0.03439, 0.1172, 0.03439, 0.06101, 0.03439, 0.07225, 0.0372, 0.07225, 0.0372, 0.06101, 0.03439, 0.07225, 0.03439, 0.08349, 0.0372, 0.08349, 0.0372, 0.07225, 0.03439, 0.08349, 0.03439, 0.09473, 0.0372, 0.09473, 0.0372, 0.08349, 0.03439, 0.09473, 0.03439, 0.106, 0.0372, 0.106, 0.0372, 0.09473, 0.03439, 0.106, 0.03439, 0.1172, 0.0372, 0.1172, 0.0372, 0.106, 0.03439, 0.1172, 0.03439, 0.1284, 0.0372, 0.1284, 0.0372, 0.1172, 0.0372, 0.06101, 0.0372, 0.07225, 0.04001, 0.07225, 0.04001, 0.06101, 0.0372, 0.07225, 0.0372, 0.08349, 0.04001, 0.08349, 0.04001, 0.07225, 0.0372, 0.08349, 0.0372, 0.09473, 0.04001, 0.09473, 0.04001, 0.08349, 0.0372, 0.09473, 0.0372, 0.106, 0.04001, 0.106, 0.04001, 0.09473, 0.0372, 0.106, 0.0372, 0.1172, 0.04001, 0.1172, 0.04001, 0.106, 0.0372, 0.1172, 0.0372, 0.1284, 0.04001, 0.1284, 0.04001, 0.1172, 0.04001, 0.06101, 0.04001, 0.07225, 0.04282, 0.07225, 0.04282, 0.06101, 0.04001, 0.07225, 0.04001, 0.08349, 0.04282, 0.08349, 0.04282, 0.07225, 0.04001, 0.08349, 0.04001, 0.09473, 0.04282, 0.09473, 0.04282, 0.08349, 0.04001, 0.09473, 0.04001, 0.106, 0.04282, 0.106, 0.04282, 0.09473, 0.04001, 0.106, 0.04001, 0.1172, 0.04282, 0.1172, 0.04282, 0.106, 0.04001, 0.1172, 0.04001, 0.1284, 0.04282, 0.1284, 0.04282, 0.1172, 0.04282, 0.06101, 0.04282, 0.07225, 0.04562, 0.07225, 0.04562, 0.06101, 0.04282, 0.07225, 0.04282, 0.08349, 0.04562, 0.08349, 0.04562, 0.07225, 0.04282, 0.08349, 0.04282, 0.09473, 0.04562, 0.09473, 0.04562, 0.08349, 0.04282, 0.09473, 0.04282, 0.106, 0.04562, 0.106, 0.04562, 0.09473, 0.04282, 0.106, 0.04282, 0.1172, 0.04562, 0.1172, 0.04562, 0.106, 0.04282, 0.1172, 0.04282, 0.1284, 0.04562, 0.1284, 0.04562, 0.1172, 0.04562, 0.06101, 0.04562, 0.07225, 0.04843, 0.07225, 0.04843, 0.06101, 0.04562, 0.07225, 0.04562, 0.08349, 0.04843, 0.08349, 0.04843, 0.07225, 0.04562, 0.08349, 0.04562, 0.09473, 0.04843, 0.09473, 0.04843, 0.08349, 0.04562, 0.09473, 0.04562, 0.106, 0.04843, 0.106, 0.04843, 0.09473, 0.04562, 0.106, 0.04562, 0.1172, 0.04843, 0.1172, 0.04843, 0.106, 0.04562, 0.1172, 0.04562, 0.1284, 0.04843, 0.1284, 0.04843, 0.1172, 0.04843, 0.06101, 0.04843, 0.07225, 0.05124, 0.07225, 0.05124, 0.06101, 0.04843, 0.07225, 0.04843, 0.08349, 0.05124, 0.08349, 0.05124, 0.07225, 0.04843, 0.08349, 0.04843, 0.09473, 0.05124, 0.09473, 0.05124, 0.08349, 0.04843, 0.09473, 0.04843, 0.106, 0.05124, 0.106, 0.05124, 0.09473, 0.04843, 0.106, 0.04843, 0.1172, 0.05124, 0.1172, 0.05124, 0.106, 0.04843, 0.1172, 0.04843, 0.1284, 0.05124, 0.1284, 0.05124, 0.1172, 0.05124, 0.06101, 0.05124, 0.07225, 0.05405, 0.07225, 0.05405, 0.06101, 0.05124, 0.07225, 0.05124, 0.08349, 0.05405, 0.08349, 0.05405, 0.07225, 0.05124, 0.08349, 0.05124, 0.09473, 0.05405, 0.09473, 0.05405, 0.08349, 0.05124, 0.09473, 0.05124, 0.106, 0.05405, 0.106, 0.05405, 0.09473, 0.05124, 0.106, 0.05124, 0.1172, 0.05405, 0.1172, 0.05405, 0.106, 0.05124, 0.1172, 0.05124, 0.1284, 0.05405, 0.1284, 0.05405, 0.1172, 0.05405, 0.06101, 0.05405, 0.07225, 0.05686, 0.07225, 0.05686, 0.06101, 0.05405, 0.07225, 0.05405, 0.08349, 0.05686, 0.08349, 0.05686, 0.07225, 0.05405, 0.08349, 0.05405, 0.09473, 0.05686, 0.09473, 0.05686, 0.08349, 0.05405, 0.09473, 0.05405, 0.106, 0.05686, 0.106, 0.05686, 0.09473, 0.05405, 0.106, 0.05405, 0.1172, 0.05686, 0.1172, 0.05686, 0.106, 0.05405, 0.1172, 0.05405, 0.1284, 0.05686, 0.1284, 0.05686, 0.1172, 0.05686, 0.06101, 0.05686, 0.07225, 0.05967, 0.07225, 0.05967, 0.06101, 0.05686, 0.07225, 0.05686, 0.08349, 0.05967, 0.08349, 0.05967, 0.07225, 0.05686, 0.08349, 0.05686, 0.09473, 0.05967, 0.09473, 0.05967, 0.08349, 0.05686, 0.09473, 0.05686, 0.106, 0.05967, 0.106, 0.05967, 0.09473, 0.05686, 0.106, 0.05686, 0.1172, 0.05967, 0.1172, 0.05967, 0.106, 0.05686, 0.1172, 0.05686, 0.1284, 0.05967, 0.1284, 0.05967, 0.1172, 0.05967, 0.06101, 0.05967, 0.07225, 0.06248, 0.07225, 0.06248, 0.06101, 0.05967, 0.07225, 0.05967, 0.08349, 0.06248, 0.08349, 0.06248, 0.07225, 0.05967, 0.08349, 0.05967, 0.09473, 0.06248, 0.09473, 0.06248, 0.08349, 0.05967, 0.09473, 0.05967, 0.106, 0.06248, 0.106, 0.06248, 0.09473, 0.05967, 0.106, 0.05967, 0.1172, 0.06248, 0.1172, 0.06248, 0.106, 0.05967, 0.1172, 0.05967, 0.1284, 0.06248, 0.1284, 0.06248, 0.1172, 0.06248, 0.06101, 0.06248, 0.07225, 0.06529, 0.07225, 0.06529, 0.06101, 0.06248, 0.07225, 0.06248, 0.08349, 0.06529, 0.08349, 0.06529, 0.07225, 0.06248, 0.08349, 0.06248, 0.09473, 0.06529, 0.09473, 0.06529, 0.08349, 0.06248, 0.09473, 0.06248, 0.106, 0.06529, 0.106, 0.06529, 0.09473, 0.06248, 0.106, 0.06248, 0.1172, 0.06529, 0.1172, 0.06529, 0.106, 0.06248, 0.1172, 0.06248, 0.1284, 0.06529, 0.1284, 0.06529, 0.1172, 0.06529, 0.06101, 0.06529, 0.07225, 0.0681, 0.07225, 0.0681, 0.06101, 0.06529, 0.07225, 0.06529, 0.08349, 0.0681, 0.08349, 0.0681, 0.07225, 0.06529, 0.08349, 0.06529, 0.09473, 0.0681, 0.09473, 0.0681, 0.08349, 0.06529, 0.09473, 0.06529, 0.106, 0.0681, 0.106, 0.0681, 0.09473, 0.06529, 0.106, 0.06529, 0.1172, 0.0681, 0.1172, 0.0681, 0.106, 0.06529, 0.1172, 0.06529, 0.1284, 0.0681, 0.1284, 0.0681, 0.1172, 0.0681, 0.06101, 0.0681, 0.07225, 0.07091, 0.07225, 0.07091, 0.06101, 0.0681, 0.07225, 0.0681, 0.08349, 0.07091, 0.08349, 0.07091, 0.07225, 0.0681, 0.08349, 0.0681, 0.09473, 0.07091, 0.09473, 0.07091, 0.08349, 0.0681, 0.09473, 0.0681, 0.106, 0.07091, 0.106, 0.07091, 0.09473, 0.0681, 0.106, 0.0681, 0.1172, 0.07091, 0.1172, 0.07091, 0.106, 0.0681, 0.1172, 0.0681, 0.1284, 0.07091, 0.1284, 0.07091, 0.1172, 0.07091, 0.06101, 0.07091, 0.07225, 0.07372, 0.07225, 0.07372, 0.06101, 0.07091, 0.07225, 0.07091, 0.08349, 0.07372, 0.08349, 0.07372, 0.07225, 0.07091, 0.08349, 0.07091, 0.09473, 0.07372, 0.09473, 0.07372, 0.08349, 0.07091, 0.09473, 0.07091, 0.106, 0.07372, 0.106, 0.07372, 0.09473, 0.07091, 0.106, 0.07091, 0.1172, 0.07372, 0.1172, 0.07372, 0.106, 0.07091, 0.1172, 0.07091, 0.1284, 0.07372, 0.1284, 0.07372, 0.1172, 0.07372, 0.06101, 0.07372, 0.07225, 0.07653, 0.07225, 0.07653, 0.06101, 0.07372, 0.07225, 0.07372, 0.08349, 0.07653, 0.08349, 0.07653, 0.07225, 0.07372, 0.08349, 0.07372, 0.09473, 0.07653, 0.09473, 0.07653, 0.08349, 0.07372, 0.09473, 0.07372, 0.106, 0.07653, 0.106, 0.07653, 0.09473, 0.07372, 0.106, 0.07372, 0.1172, 0.07653, 0.1172, 0.07653, 0.106, 0.07372, 0.1172, 0.07372, 0.1284, 0.07653, 0.1284, 0.07653, 0.1172, 0.07653, 0.06101, 0.07653, 0.07225, 0.07934, 0.07225, 0.07934, 0.06101, 0.07653, 0.07225, 0.07653, 0.08349, 0.07934, 0.08349, 0.07934, 0.07225, 0.07653, 0.08349, 0.07653, 0.09473, 0.07934, 0.09473, 0.07934, 0.08349, 0.07653, 0.09473, 0.07653, 0.106, 0.07934, 0.106, 0.07934, 0.09473, 0.07653, 0.106, 0.07653, 0.1172, 0.07934, 0.1172, 0.07934, 0.106, 0.07653, 0.1172, 0.07653, 0.1284, 0.07934, 0.1284, 0.07934, 0.1172, 0.07934, 0.06101, 0.07934, 0.07225, 0.08215, 0.07225, 0.08215, 0.06101, 0.07934, 0.07225, 0.07934, 0.08349, 0.08215, 0.08349, 0.08215, 0.07225, 0.07934, 0.08349, 0.07934, 0.09473, 0.08215, 0.09473, 0.08215, 0.08349, 0.07934, 0.09473, 0.07934, 0.106, 0.08215, 0.106, 0.08215, 0.09473, 0.07934, 0.106, 0.07934, 0.1172, 0.08215, 0.1172, 0.08215, 0.106, 0.07934, 0.1172, 0.07934, 0.1284, 0.08215, 0.1284, 0.08215, 0.1172, 0.08215, 0.06101, 0.08215, 0.07225, 0.08496, 0.07225, 0.08496, 0.06101, 0.08215, 0.07225, 0.08215, 0.08349, 0.08496, 0.08349, 0.08496, 0.07225, 0.08215, 0.08349, 0.08215, 0.09473, 0.08496, 0.09473, 0.08496, 0.08349, 0.08215, 0.09473, 0.08215, 0.106, 0.08496, 0.106, 0.08496, 0.09473, 0.08215, 0.106, 0.08215, 0.1172, 0.08496, 0.1172, 0.08496, 0.106, 0.08215, 0.1172, 0.08215, 0.1284, 0.08496, 0.1284, 0.08496, 0.1172, 0.08496, 0.1284, 0.08777, 0.1284, 0.08777, 0.1284, 0.08496, 0.1284, 0.07934, 0.06101, 0.07653, 0.06101, 0.07653, 0.06101, 0.07934, 0.06101, 0.0962, 0.1284, 0.09901, 0.1284, 0.09901, 0.1284, 0.0962, 0.1284, 0.1074, 0.1284, 0.1102, 0.1284, 0.1102, 0.1284, 0.1074, 0.1284, 0.1299, 0.1284, 0.1327, 0.1284, 0.1327, 0.1284, 0.1299, 0.1284, 0.1412, 0.1284, 0.144, 0.1284, 0.144, 0.1284, 0.1412, 0.1284, 0.01753, 0.1284, 0.02034, 0.1284, 0.02034, 0.1284, 0.01753, 0.1284, 0.02877, 0.1284, 0.03158, 0.1284, 0.03158, 0.1284, 0.02877, 0.1284, 0.04001, 0.1284, 0.04282, 0.1284, 0.04282, 0.1284, 0.04001, 0.1284, 0.05124, 0.1284, 0.05405, 0.1284, 0.05405, 0.1284, 0.05124, 0.1284, 0.06248, 0.1284, 0.06529, 0.1284, 0.06529, 0.1284, 0.06248, 0.1284, 0.07372, 0.1284, 0.07653, 0.1284, 0.07653, 0.1284, 0.07372, 0.1284, 0.09058, 0.06101, 0.08777, 0.06101, 0.08777, 0.06101, 0.09058, 0.06101, 0.1018, 0.06101, 0.09901, 0.06101, 0.09901, 0.06101, 0.1018, 0.06101, 0.1131, 0.06101, 0.1102, 0.06101, 0.1102, 0.06101, 0.1131, 0.06101, 0.1243, 0.06101, 0.1215, 0.06101, 0.1215, 0.06101, 0.1243, 0.06101, 0.1355, 0.06101, 0.1327, 0.06101, 0.1327, 0.06101, 0.1355, 0.06101, 0.1468, 0.06101, 0.144, 0.06101, 0.144, 0.06101, 0.1468, 0.06101, 0.02315, 0.06101, 0.02034, 0.06101, 0.02034, 0.06101, 0.02315, 0.06101, 0.03439, 0.06101, 0.03158, 0.06101, 0.03158, 0.06101, 0.03439, 0.06101, 0.04562, 0.06101, 0.04282, 0.06101, 0.04282, 0.06101, 0.04562, 0.06101, 0.05686, 0.06101, 0.05405, 0.06101, 0.05405, 0.06101, 0.05686, 0.06101, 0.0681, 0.06101, 0.06529, 0.06101, 0.06529, 0.06101, 0.0681, 0.06101, 0.07653, 0.06101, 0.07372, 0.06101, 0.07372, 0.06101, 0.07653, 0.06101, 0.09339, 0.1284, 0.0962, 0.1284, 0.0962, 0.1284, 0.09339, 0.1284, 0.08496, 0.06101, 0.08215, 0.06101, 0.08215, 0.06101, 0.08496, 0.06101, 0.1046, 0.1284, 0.1074, 0.1284, 0.1074, 0.1284, 0.1046, 0.1284, 0.1271, 0.1284, 0.1299, 0.1284, 0.1299, 0.1284, 0.1271, 0.1284, 0.1383, 0.1284, 0.1412, 0.1284, 0.1412, 0.1284, 0.1383, 0.1284, 0.1496, 0.1284, 0.1524, 0.1284, 0.1524, 0.1284, 0.1496, 0.1284, 0.02596, 0.1284, 0.02877, 0.1284, 0.02877, 0.1284, 0.02596, 0.1284, 0.0372, 0.1284, 0.04001, 0.1284, 0.04001, 0.1284, 0.0372, 0.1284, 0.04843, 0.1284, 0.05124, 0.1284, 0.05124, 0.1284, 0.04843, 0.1284, 0.05967, 0.1284, 0.06248, 0.1284, 0.06248, 0.1284, 0.05967, 0.1284, 0.07091, 0.1284, 0.07372, 0.1284, 0.07372, 0.1284, 0.07091, 0.1284, 0.08777, 0.06101, 0.08496, 0.06101, 0.08496, 0.06101, 0.08777, 0.06101, 0.09901, 0.06101, 0.0962, 0.06101, 0.0962, 0.06101, 0.09901, 0.06101, 0.1102, 0.06101, 0.1074, 0.06101, 0.1074, 0.06101, 0.1102, 0.06101, 0.1215, 0.06101, 0.1187, 0.06101, 0.1187, 0.06101, 0.1215, 0.06101, 0.1327, 0.06101, 0.1299, 0.06101, 0.1299, 0.06101, 0.1327, 0.06101, 0.144, 0.06101, 0.1412, 0.06101, 0.1412, 0.06101, 0.144, 0.06101, 0.02034, 0.06101, 0.01753, 0.06101, 0.01753, 0.06101, 0.02034, 0.06101, 0.03158, 0.06101, 0.02877, 0.06101, 0.02877, 0.06101, 0.03158, 0.06101, 0.08215, 0.1284, 0.08496, 0.1284, 0.08496, 0.1284, 0.08215, 0.1284, 0.04282, 0.06101, 0.04001, 0.06101, 0.04001, 0.06101, 0.04282, 0.06101, 0.05405, 0.06101, 0.05124, 0.06101, 0.05124, 0.06101, 0.05405, 0.06101, 0.06529, 0.06101, 0.06248, 0.06101, 0.06248, 0.06101, 0.06529, 0.06101, 0.07372, 0.06101, 0.07091, 0.06101, 0.07091, 0.06101, 0.07372, 0.06101, 0.09058, 0.1284, 0.09339, 0.1284, 0.09339, 0.1284, 0.09058, 0.1284, 0.1018, 0.1284, 0.1046, 0.1284, 0.1046, 0.1284, 0.1018, 0.1284, 0.1243, 0.1284, 0.1271, 0.1284, 0.1271, 0.1284, 0.1243, 0.1284, 0.1355, 0.1284, 0.1383, 0.1284, 0.1383, 0.1284, 0.1355, 0.1284, 0.1468, 0.1284, 0.1496, 0.1284, 0.1496, 0.1284, 0.1468, 0.1284, 0.02315, 0.1284, 0.02596, 0.1284, 0.02596, 0.1284, 0.02315, 0.1284, 0.03439, 0.1284, 0.0372, 0.1284, 0.0372, 0.1284, 0.03439, 0.1284, 0.04562, 0.1284, 0.04843, 0.1284, 0.04843, 0.1284, 0.04562, 0.1284, 0.05686, 0.1284, 0.05967, 0.1284, 0.05967, 0.1284, 0.05686, 0.1284, 0.0681, 0.1284, 0.07091, 0.1284, 0.07091, 0.1284, 0.0681, 0.1284, 0.07934, 0.1284, 0.08215, 0.1284, 0.08215, 0.1284, 0.07934, 0.1284, 0.0962, 0.06101, 0.09339, 0.06101, 0.09339, 0.06101, 0.0962, 0.06101, 0.1074, 0.06101, 0.1046, 0.06101, 0.1046, 0.06101, 0.1074, 0.06101, 0.1187, 0.06101, 0.1159, 0.06101, 0.1159, 0.06101, 0.1187, 0.06101, 0.1299, 0.06101, 0.1271, 0.06101, 0.1271, 0.06101, 0.1299, 0.06101, 0.1412, 0.06101, 0.1383, 0.06101, 0.1383, 0.06101, 0.1412, 0.06101, 0.1524, 0.06101, 0.1496, 0.06101, 0.1496, 0.06101, 0.1524, 0.06101, 0.02877, 0.06101, 0.02596, 0.06101, 0.02596, 0.06101, 0.02877, 0.06101, 0.04001, 0.06101, 0.0372, 0.06101, 0.0372, 0.06101, 0.04001, 0.06101, 0.05124, 0.06101, 0.04843, 0.06101, 0.04843, 0.06101, 0.05124, 0.06101, 0.06248, 0.06101, 0.05967, 0.06101, 0.05967, 0.06101, 0.06248, 0.06101, 0.07091, 0.06101, 0.0681, 0.06101, 0.0681, 0.06101, 0.07091, 0.06101, 0.08777, 0.1284, 0.09058, 0.1284, 0.09058, 0.1284, 0.08777, 0.1284, 0.08215, 0.06101, 0.07934, 0.06101, 0.07934, 0.06101, 0.08215, 0.06101, 0.09901, 0.1284, 0.1018, 0.1284, 0.1018, 0.1284, 0.09901, 0.1284, 0.0, 0.0, 0.1215, 0.1172, 0.1187, 0.1172, 0.0, 0.0, 0.1327, 0.1284, 0.1355, 0.1284, 0.1355, 0.1284, 0.1327, 0.1284, 0.144, 0.1284, 0.1468, 0.1284, 0.1468, 0.1284, 0.144, 0.1284, 0.02034, 0.1284, 0.02315, 0.1284, 0.02315, 0.1284, 0.02034, 0.1284, 0.03158, 0.1284, 0.03439, 0.1284, 0.03439, 0.1284, 0.03158, 0.1284, 0.04282, 0.1284, 0.04562, 0.1284, 0.04562, 0.1284, 0.04282, 0.1284, 0.05405, 0.1284, 0.05686, 0.1284, 0.05686, 0.1284, 0.05405, 0.1284, 0.06529, 0.1284, 0.0681, 0.1284, 0.0681, 0.1284, 0.06529, 0.1284, 0.07653, 0.1284, 0.07934, 0.1284, 0.07934, 0.1284, 0.07653, 0.1284, 0.09339, 0.06101, 0.09058, 0.06101, 0.09058, 0.06101, 0.09339, 0.06101, 0.1046, 0.06101, 0.1018, 0.06101, 0.1018, 0.06101, 0.1046, 0.06101, 0.1159, 0.06101, 0.1131, 0.06101, 0.1131, 0.06101, 0.1159, 0.06101, 0.1271, 0.06101, 0.1243, 0.06101, 0.1243, 0.06101, 0.1271, 0.06101, 0.1383, 0.06101, 0.1355, 0.06101, 0.1355, 0.06101, 0.1383, 0.06101, 0.1496, 0.06101, 0.1468, 0.06101, 0.1468, 0.06101, 0.1496, 0.06101, 0.02596, 0.06101, 0.02315, 0.06101, 0.02315, 0.06101, 0.02596, 0.06101, 0.0372, 0.06101, 0.03439, 0.06101, 0.03439, 0.06101, 0.0372, 0.06101, 0.04843, 0.06101, 0.04562, 0.06101, 0.04562, 0.06101, 0.04843, 0.06101, 0.05967, 0.06101, 0.05686, 0.06101, 0.05686, 0.06101, 0.05967, 0.06101])
me_torus.materials.append(mat_material_003)
me_torus.update()

# ---- objects
ob_ball = bpy.data.objects.new('ball', me_sphere)
ob_flag = bpy.data.objects.new('flag', me_cylinder_001)
ob_basic_fixed_001 = bpy.data.objects.new('basic-fixed.001', me_cube_001)
ob_basic_moveable_001 = bpy.data.objects.new('basic-moveable.001', me_cube_002)
ob_torus = bpy.data.objects.new('Torus', me_torus)

# ---- transforms, parenting, visibility, modifiers, constraints
ob_ball.location = (0.0, 0.0, 1.0)
ob_ball.scale = (0.3525, 0.3525, 0.3525)
ob_flag.location = (-0.02259, 7.905, 0.1761)
ob_flag.scale = (0.02845, 0.02845, 1.0)
ob_basic_fixed_001.location = (0.0, 8.618, -1.0)
ob_basic_fixed_001.scale = (1.0, 1.0, 0.2)
ob_basic_fixed_001.lock_rotations_4d = False
ob_basic_fixed_001.empty_display_type = 'ARROWS'
ob_basic_fixed_001.lineart.crease_threshold = 0.0
ob_basic_moveable_001.location = (0.0, 0.0, 0.0)
ob_basic_moveable_001.scale = (1.0, 1.0, 0.2)
ob_basic_moveable_001.lock_rotations_4d = False
ob_basic_moveable_001.empty_display_type = 'ARROWS'
ob_basic_moveable_001.lineart.crease_threshold = 0.0
ob_torus.location = (0.03917, 5.082, 0.2677)
ob_torus.rotation_euler = (-0.1068, -0.0, 0.0)
ob_torus.scale = (2.16, 2.16, 2.16)

# ---- collection membership
scene.collection.objects.link(ob_ball)
scene.collection.objects.link(ob_flag)
scene.collection.objects.link(ob_basic_fixed_001)
scene.collection.objects.link(ob_basic_moveable_001)
scene.collection.objects.link(ob_torus)

# ---- scene / render settings (as saved in the file)
scene.frame_start = 1; scene.frame_end = 250; scene.frame_set(21)
scene.render.engine = 'BLENDER_EEVEE_NEXT'
scene.cycles.sampling_pattern = 'TABULATED_SOBOL'
scene.view_settings.view_transform = 'Filmic'
bpy.context.view_layer.update()

# ---- added for rendering (the .blend has no active camera and no usable light): camera, sun
cam_auto = bpy.data.cameras.new('AutoCamera')
cam_auto.lens = 50.0
cam_auto.sensor_width = 36.0
cam_auto.clip_end = 1000.0
ob_auto_camera = bpy.data.objects.new('AutoCamera', cam_auto)
scene.collection.objects.link(ob_auto_camera)
ob_auto_camera.location = (11.2643, -9.16132, 8.93125)
ob_auto_camera.rotation_euler = (1.09748, -7.21219e-08, 0.694738)
scene.camera = ob_auto_camera
light_auto_sun = bpy.data.lights.new('AutoSun', 'SUN')
light_auto_sun.energy = 3.0
light_auto_sun.angle = 0.0523599
ob_auto_sun = bpy.data.objects.new('AutoSun', light_auto_sun)
scene.collection.objects.link(ob_auto_sun)
ob_auto_sun.rotation_euler = (0.872665, 0.174533, 0.523599)
bpy.context.view_layer.update()
